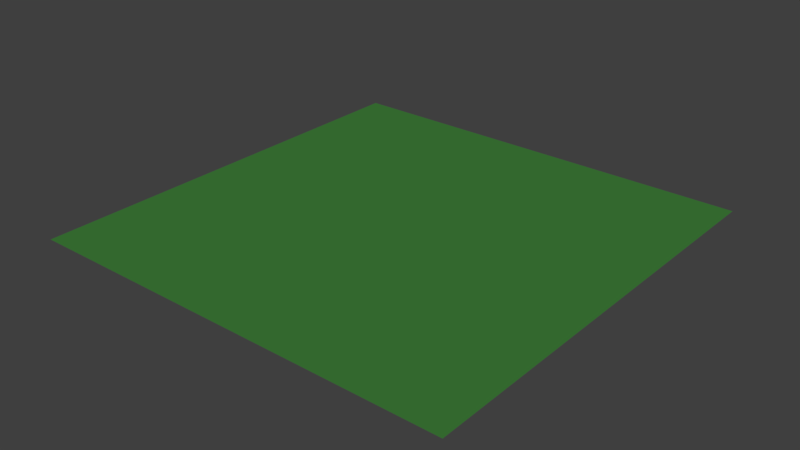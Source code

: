 # Source: 002_002.blend  (saved by Blender 2.78.4; exported with 4.5.12 LTS)
import bpy
from mathutils import Matrix  # noqa: F401  (used for matrix-valued properties, if any)

bpy.ops.wm.read_factory_settings(use_empty=True)
scene = bpy.context.scene
scene.name = 'Scene'

# ---- collections
col_collection_1 = bpy.data.collections.new('Collection 1'); scene.collection.children.link(col_collection_1)
col_rock_02 = bpy.data.collections.new('rock_02')  # instanced only; not linked into the scene
col_rock_01 = bpy.data.collections.new('rock_01')  # instanced only; not linked into the scene
col_grass_02 = bpy.data.collections.new('grass_02')  # instanced only; not linked into the scene
col_grass_01 = bpy.data.collections.new('grass_01')  # instanced only; not linked into the scene
col_tree_03 = bpy.data.collections.new('tree_03')  # instanced only; not linked into the scene
col_tree_02 = bpy.data.collections.new('tree_02')  # instanced only; not linked into the scene
col_tree_01 = bpy.data.collections.new('tree_01')  # instanced only; not linked into the scene

# ---- materials (node trees are filled in below, after node groups)
mat_ground_grass_01 = bpy.data.materials.new('ground_grass_01')
mat_ground_grass_01.alpha_threshold = 0.0
mat_ground_grass_01.use_transparent_shadow = False
mat_ground_grass_01.diffuse_color = (0.04989, 0.2128, 0.04189, 1.0)
mat_ground_grass_01.roughness = 0.5
mat_ground_grass_01.specular_intensity = 0.0

# ---- material node trees

# ---- world
world_open_world = bpy.data.worlds.new('open_world'); scene.world = world_open_world
world_open_world.cycles.sampling_method = 'MANUAL'

# ---- meshes
me_plane_001 = bpy.data.meshes.new('Plane.001')
me_plane_001.from_pydata([(-50.0, -50.0, 0.0), (50.0, -50.0, 0.0), (-50.0, 50.0, 0.0), (50.0, 50.0, 0.0), (-50.0, 40.0, 0.0), (-50.0, 30.0, 0.0), (-50.0, 20.0, 0.0), (-50.0, 10.0, 0.0), (-50.0, 0.0, 0.0), (-50.0, -10.0, 0.0), (-50.0, -20.0, 0.0), (-50.0, -30.0, 0.0), (-50.0, -40.0, 0.0), (-40.0, -50.0, 0.0), (-30.0, -50.0, 0.0), (-20.0, -50.0, 0.0), (-10.0, -50.0, 0.0), (0.0, -50.0, 0.0), (10.0, -50.0, 0.0), (20.0, -50.0, 0.0), (30.0, -50.0, 0.0), (40.0, -50.0, 0.0), (50.0, -40.0, 0.0), (50.0, -30.0, 0.0), (50.0, -20.0, 0.0), (50.0, -10.0, 0.0), (50.0, 0.0, 0.0), (50.0, 10.0, 0.0), (50.0, 20.0, 0.0), (50.0, 30.0, 0.0), (50.0, 40.0, 0.0), (40.0, 50.0, 0.0), (30.0, 50.0, 0.0), (20.0, 50.0, 0.0), (10.0, 50.0, 0.0), (0.0, 50.0, 0.0), (-10.0, 50.0, 0.0), (-20.0, 50.0, 0.0), (-30.0, 50.0, 0.0), (-40.0, 50.0, 0.0), (-40.0, -40.0, 0.0), (-40.0, -30.0, 0.0), (-40.0, -20.0, 0.0), (-40.0, -10.0, 0.0), (-40.0, 0.0, 0.0), (-40.0, 10.0, 0.0), (-40.0, 20.0, 0.0), (-40.0, 30.0, 0.0), (-40.0, 40.0, 0.0), (-30.0, -40.0, 0.0), (-30.0, -30.0, 0.0), (-30.0, -20.0, 0.0), (-30.0, -10.0, 0.0), (-30.0, 0.0, 0.0), (-30.0, 10.0, 0.0), (-30.0, 20.0, 0.0), (-30.0, 30.0, 0.0), (-30.0, 40.0, 0.0), (-20.0, -40.0, 0.0), (-20.0, -30.0, 0.0), (-20.0, -20.0, 0.0), (-20.0, -10.0, 0.0), (-20.0, 0.0, 0.0), (-20.0, 10.0, 0.0), (-20.0, 20.0, 0.0), (-20.0, 30.0, 0.0), (-20.0, 40.0, 0.0), (-10.0, -40.0, 0.0), (-10.0, -30.0, 0.0), (-10.0, -20.0, 0.0), (-10.0, -10.0, 0.0), (-10.0, 0.0, 0.0), (-10.0, 10.0, 0.0), (-10.0, 20.0, 0.0), (-10.0, 30.0, 0.0), (-10.0, 40.0, 0.0), (0.0, -40.0, 0.0), (0.0, -30.0, 0.0), (0.0, -20.0, 0.0), (0.0, -10.0, 0.0), (0.0, 0.0, 0.0), (0.0, 10.0, 0.0), (0.0, 20.0, 0.0), (0.0, 30.0, 0.0), (0.0, 40.0, 0.0), (10.0, -40.0, 0.0), (10.0, -30.0, 0.0), (10.0, -20.0, 0.0), (10.0, -10.0, 0.0), (10.0, 0.0, 0.0), (10.0, 10.0, 0.0), (10.0, 20.0, 0.0), (10.0, 30.0, 0.0), (10.0, 40.0, 0.0), (20.0, -40.0, 0.0), (20.0, -30.0, 0.0), (20.0, -20.0, 0.0), (20.0, -10.0, 0.0), (20.0, 0.0, 0.0), (20.0, 10.0, 0.0), (20.0, 20.0, 0.0), (20.0, 30.0, 0.0), (20.0, 40.0, 0.0), (30.0, -40.0, 0.0), (30.0, -30.0, 0.0), (30.0, -20.0, 0.0), (30.0, -10.0, 0.0), (30.0, 0.0, 0.0), (30.0, 10.0, 0.0), (30.0, 20.0, 0.0), (30.0, 30.0, 0.0), (30.0, 40.0, 0.0), (40.0, -40.0, 0.0), (40.0, -30.0, 0.0), (40.0, -20.0, 0.0), (40.0, -10.0, 0.0), (40.0, 0.0, 0.0), (40.0, 10.0, 0.0), (40.0, 20.0, 0.0), (40.0, 30.0, 0.0), (40.0, 40.0, 0.0)], [], [(120, 30, 3, 31), (4, 48, 39, 2), (48, 57, 38, 39), (57, 66, 37, 38), (66, 75, 36, 37), (75, 84, 35, 36), (84, 93, 34, 35), (93, 102, 33, 34), (102, 111, 32, 33), (111, 120, 31, 32), (0, 13, 40, 12), (12, 40, 41, 11), (11, 41, 42, 10), (10, 42, 43, 9), (9, 43, 44, 8), (8, 44, 45, 7), (7, 45, 46, 6), (6, 46, 47, 5), (5, 47, 48, 4), (13, 14, 49, 40), (40, 49, 50, 41), (41, 50, 51, 42), (42, 51, 52, 43), (43, 52, 53, 44), (44, 53, 54, 45), (45, 54, 55, 46), (46, 55, 56, 47), (47, 56, 57, 48), (14, 15, 58, 49), (49, 58, 59, 50), (50, 59, 60, 51), (51, 60, 61, 52), (52, 61, 62, 53), (53, 62, 63, 54), (54, 63, 64, 55), (55, 64, 65, 56), (56, 65, 66, 57), (15, 16, 67, 58), (58, 67, 68, 59), (59, 68, 69, 60), (60, 69, 70, 61), (61, 70, 71, 62), (62, 71, 72, 63), (63, 72, 73, 64), (64, 73, 74, 65), (65, 74, 75, 66), (16, 17, 76, 67), (67, 76, 77, 68), (68, 77, 78, 69), (69, 78, 79, 70), (70, 79, 80, 71), (71, 80, 81, 72), (72, 81, 82, 73), (73, 82, 83, 74), (74, 83, 84, 75), (17, 18, 85, 76), (76, 85, 86, 77), (77, 86, 87, 78), (78, 87, 88, 79), (79, 88, 89, 80), (80, 89, 90, 81), (81, 90, 91, 82), (82, 91, 92, 83), (83, 92, 93, 84), (18, 19, 94, 85), (85, 94, 95, 86), (86, 95, 96, 87), (87, 96, 97, 88), (88, 97, 98, 89), (89, 98, 99, 90), (90, 99, 100, 91), (91, 100, 101, 92), (92, 101, 102, 93), (19, 20, 103, 94), (94, 103, 104, 95), (95, 104, 105, 96), (96, 105, 106, 97), (97, 106, 107, 98), (98, 107, 108, 99), (99, 108, 109, 100), (100, 109, 110, 101), (101, 110, 111, 102), (20, 21, 112, 103), (103, 112, 113, 104), (104, 113, 114, 105), (105, 114, 115, 106), (106, 115, 116, 107), (107, 116, 117, 108), (108, 117, 118, 109), (109, 118, 119, 110), (110, 119, 120, 111), (21, 1, 22, 112), (112, 22, 23, 113), (113, 23, 24, 114), (114, 24, 25, 115), (115, 25, 26, 116), (116, 26, 27, 117), (117, 27, 28, 118), (118, 28, 29, 119), (119, 29, 30, 120)])
_ca = me_plane_001.color_attributes.new('Col', 'BYTE_COLOR', 'CORNER')
_ca.data.foreach_set('color', [0.04374, 0.2051, 0.0382, 1.0, 0.04092, 0.1981, 0.0356, 1.0, 0.04231, 0.1981, 0.0356, 1.0, 0.03955, 0.1845, 0.0356, 1.0, 0.03955, 0.1845, 0.0331, 1.0, 0.01444, 0.06663, 0.0137, 1.0, 0.04817, 0.2423, 0.04374, 1.0, 0.04971, 0.2664, 0.04519, 1.0, 0.01444, 0.06663, 0.0137, 1.0, 0.0382, 0.09531, 0.02519, 1.0, 0.04971, 0.2502, 0.04519, 1.0, 0.04817, 0.2423, 0.04374, 1.0, 0.0382, 0.09531, 0.02519, 1.0, 0.03689, 0.1195, 0.02843, 1.0, 0.04971, 0.2502, 0.04519, 1.0, 0.04971, 0.2502, 0.04519, 1.0, 0.03689, 0.1195, 0.02843, 1.0, 0.0185, 0.07227, 0.01521, 1.0, 0.04971, 0.2582, 0.04519, 1.0, 0.04971, 0.2502, 0.04519, 1.0, 0.0185, 0.07227, 0.01521, 1.0, 0.03689, 0.1195, 0.02843, 1.0, 0.04971, 0.2623, 0.04519, 1.0, 0.04971, 0.2582, 0.04519, 1.0, 0.03689, 0.1195, 0.02843, 1.0, 0.02732, 0.09531, 0.02519, 1.0, 0.04519, 0.2346, 0.04092, 1.0, 0.04971, 0.2623, 0.04519, 1.0, 0.02732, 0.09531, 0.02519, 1.0, 0.04231, 0.159, 0.0331, 1.0, 0.03955, 0.1878, 0.03434, 1.0, 0.04519, 0.2346, 0.04092, 1.0, 0.04231, 0.159, 0.0331, 1.0, 0.05127, 0.1221, 0.02956, 1.0, 0.04231, 0.1946, 0.0331, 1.0, 0.03955, 0.1878, 0.03434, 1.0, 0.05127, 0.1221, 0.02956, 1.0, 0.04374, 0.2051, 0.0382, 1.0, 0.03955, 0.1845, 0.0356, 1.0, 0.04231, 0.1946, 0.0331, 1.0, 0.04971, 0.2664, 0.04519, 1.0, 0.04971, 0.2502, 0.04374, 1.0, 0.016, 0.07619, 0.01521, 1.0, 0.0382, 0.1845, 0.0331, 1.0, 0.0382, 0.1845, 0.0331, 1.0, 0.016, 0.07619, 0.01521, 1.0, 0.03434, 0.107, 0.02843, 1.0, 0.0382, 0.1559, 0.02956, 1.0, 0.0382, 0.1559, 0.02956, 1.0, 0.03434, 0.107, 0.02843, 1.0, 0.0382, 0.1274, 0.02956, 1.0, 0.0382, 0.1559, 0.02956, 1.0, 0.0382, 0.1559, 0.02956, 1.0, 0.0382, 0.1274, 0.02956, 1.0, 0.04231, 0.15, 0.02956, 1.0, 0.04092, 0.1812, 0.03434, 1.0, 0.04092, 0.1812, 0.03434, 1.0, 0.04231, 0.15, 0.02956, 1.0, 0.05286, 0.1248, 0.02956, 1.0, 0.03955, 0.1946, 0.03434, 1.0, 0.03955, 0.1946, 0.03434, 1.0, 0.05286, 0.1248, 0.02956, 1.0, 0.03689, 0.1022, 0.02843, 1.0, 0.03689, 0.1119, 0.02843, 1.0, 0.03689, 0.1119, 0.02843, 1.0, 0.03689, 0.1022, 0.02843, 1.0, 0.04231, 0.1046, 0.02732, 1.0, 0.03689, 0.162, 0.02956, 1.0, 0.03689, 0.162, 0.02956, 1.0, 0.04231, 0.1046, 0.02732, 1.0, 0.03689, 0.1413, 0.02843, 1.0, 0.04231, 0.1878, 0.0382, 1.0, 0.04231, 0.1878, 0.0382, 1.0, 0.03689, 0.1413, 0.02843, 1.0, 0.01444, 0.06663, 0.0137, 1.0, 0.03955, 0.1845, 0.0331, 1.0, 0.04971, 0.2502, 0.04374, 1.0, 0.04519, 0.2195, 0.0382, 1.0, 0.03689, 0.1441, 0.02956, 1.0, 0.016, 0.07619, 0.01521, 1.0, 0.016, 0.07619, 0.01521, 1.0, 0.03689, 0.1441, 0.02956, 1.0, 0.03689, 0.1301, 0.02843, 1.0, 0.03434, 0.107, 0.02843, 1.0, 0.03434, 0.107, 0.02843, 1.0, 0.03689, 0.1301, 0.02843, 1.0, 0.03689, 0.09531, 0.02843, 1.0, 0.0382, 0.1274, 0.02956, 1.0, 0.0382, 0.1274, 0.02956, 1.0, 0.03689, 0.09531, 0.02843, 1.0, 0.03689, 0.1559, 0.02843, 1.0, 0.04231, 0.15, 0.02956, 1.0, 0.04231, 0.15, 0.02956, 1.0, 0.03689, 0.1559, 0.02843, 1.0, 0.05127, 0.1221, 0.02956, 1.0, 0.05286, 0.1248, 0.02956, 1.0, 0.05286, 0.1248, 0.02956, 1.0, 0.05127, 0.1221, 0.02956, 1.0, 0.03689, 0.1221, 0.02843, 1.0, 0.03689, 0.1022, 0.02843, 1.0, 0.03689, 0.1022, 0.02843, 1.0, 0.03689, 0.1221, 0.02843, 1.0, 0.016, 0.07227, 0.01444, 1.0, 0.04231, 0.1046, 0.02732, 1.0, 0.04231, 0.1046, 0.02732, 1.0, 0.016, 0.07227, 0.01444, 1.0, 0.03689, 0.09531, 0.02624, 1.0, 0.03689, 0.1413, 0.02843, 1.0, 0.03689, 0.1413, 0.02843, 1.0, 0.03689, 0.09531, 0.02624, 1.0, 0.0382, 0.09531, 0.02519, 1.0, 0.01444, 0.06663, 0.0137, 1.0, 0.04519, 0.2195, 0.0382, 1.0, 0.04374, 0.1946, 0.03689, 1.0, 0.03689, 0.1144, 0.02843, 1.0, 0.03689, 0.1441, 0.02956, 1.0, 0.03689, 0.1441, 0.02956, 1.0, 0.03689, 0.1144, 0.02843, 1.0, 0.01521, 0.06848, 0.01444, 1.0, 0.03689, 0.1301, 0.02843, 1.0, 0.03689, 0.1301, 0.02843, 1.0, 0.01521, 0.06848, 0.01444, 1.0, 0.03689, 0.1195, 0.02843, 1.0, 0.03689, 0.09531, 0.02843, 1.0, 0.03689, 0.09531, 0.02843, 1.0, 0.03689, 0.1195, 0.02843, 1.0, 0.02122, 0.1022, 0.01938, 1.0, 0.03689, 0.1559, 0.02843, 1.0, 0.03689, 0.1559, 0.02843, 1.0, 0.02122, 0.1022, 0.01938, 1.0, 0.02624, 0.09531, 0.02029, 1.0, 0.05127, 0.1221, 0.02956, 1.0, 0.05127, 0.1221, 0.02956, 1.0, 0.02624, 0.09531, 0.02029, 1.0, 0.0382, 0.1144, 0.02843, 1.0, 0.03689, 0.1221, 0.02843, 1.0, 0.03689, 0.1221, 0.02843, 1.0, 0.0382, 0.1144, 0.02843, 1.0, 0.04519, 0.1095, 0.02843, 1.0, 0.016, 0.07227, 0.01444, 1.0, 0.016, 0.07227, 0.01444, 1.0, 0.04519, 0.1095, 0.02843, 1.0, 0.03689, 0.147, 0.02843, 1.0, 0.03689, 0.09531, 0.02624, 1.0, 0.03689, 0.09531, 0.02624, 1.0, 0.03689, 0.147, 0.02843, 1.0, 0.03689, 0.1195, 0.02843, 1.0, 0.0382, 0.09531, 0.02519, 1.0, 0.04374, 0.1946, 0.03689, 1.0, 0.04231, 0.1878, 0.0356, 1.0, 0.03689, 0.09531, 0.02624, 1.0, 0.03689, 0.1144, 0.02843, 1.0, 0.03689, 0.1144, 0.02843, 1.0, 0.03689, 0.09531, 0.02624, 1.0, 0.0382, 0.1529, 0.02956, 1.0, 0.01521, 0.06848, 0.01444, 1.0, 0.01521, 0.06848, 0.01444, 1.0, 0.0382, 0.1529, 0.02956, 1.0, 0.0382, 0.09759, 0.02843, 1.0, 0.03689, 0.1195, 0.02843, 1.0, 0.03689, 0.1195, 0.02843, 1.0, 0.0382, 0.09759, 0.02843, 1.0, 0.0382, 0.09531, 0.02519, 1.0, 0.02122, 0.1022, 0.01938, 1.0, 0.02122, 0.1022, 0.01938, 1.0, 0.0382, 0.09531, 0.02519, 1.0, 0.03689, 0.09531, 0.02843, 1.0, 0.02624, 0.09531, 0.02029, 1.0, 0.02624, 0.09531, 0.02029, 1.0, 0.03689, 0.09531, 0.02843, 1.0, 0.03689, 0.1046, 0.02843, 1.0, 0.0382, 0.1144, 0.02843, 1.0, 0.0382, 0.1144, 0.02843, 1.0, 0.03689, 0.1046, 0.02843, 1.0, 0.04519, 0.1046, 0.02624, 1.0, 0.04519, 0.1095, 0.02843, 1.0, 0.04519, 0.1095, 0.02843, 1.0, 0.04519, 0.1046, 0.02624, 1.0, 0.03689, 0.09531, 0.02416, 1.0, 0.03689, 0.147, 0.02843, 1.0, 0.03689, 0.147, 0.02843, 1.0, 0.03689, 0.09531, 0.02416, 1.0, 0.0185, 0.07227, 0.01521, 1.0, 0.03689, 0.1195, 0.02843, 1.0, 0.04231, 0.1878, 0.0356, 1.0, 0.04817, 0.2086, 0.03955, 1.0, 0.03689, 0.0999, 0.02843, 1.0, 0.03689, 0.09531, 0.02624, 1.0, 0.03689, 0.09531, 0.02624, 1.0, 0.03689, 0.0999, 0.02843, 1.0, 0.01681, 0.08022, 0.016, 1.0, 0.0382, 0.1529, 0.02956, 1.0, 0.0382, 0.1529, 0.02956, 1.0, 0.01681, 0.08022, 0.016, 1.0, 0.03689, 0.09531, 0.02843, 1.0, 0.0382, 0.09759, 0.02843, 1.0, 0.0382, 0.09759, 0.02843, 1.0, 0.03689, 0.09531, 0.02843, 1.0, 0.0382, 0.09759, 0.02843, 1.0, 0.0382, 0.09531, 0.02519, 1.0, 0.0382, 0.09531, 0.02519, 1.0, 0.0382, 0.09759, 0.02843, 1.0, 0.0382, 0.1095, 0.02956, 1.0, 0.03689, 0.09531, 0.02843, 1.0, 0.03689, 0.09531, 0.02843, 1.0, 0.0382, 0.1095, 0.02956, 1.0, 0.03689, 0.08228, 0.02029, 1.0, 0.03689, 0.1046, 0.02843, 1.0, 0.03689, 0.1046, 0.02843, 1.0, 0.03689, 0.08228, 0.02029, 1.0, 0.0356, 0.1384, 0.0319, 1.0, 0.04519, 0.1046, 0.02624, 1.0, 0.04519, 0.1046, 0.02624, 1.0, 0.0356, 0.1384, 0.0319, 1.0, 0.03689, 0.1441, 0.02843, 1.0, 0.03689, 0.09531, 0.02416, 1.0, 0.03689, 0.09531, 0.02416, 1.0, 0.03689, 0.1441, 0.02843, 1.0, 0.03689, 0.1195, 0.02843, 1.0, 0.0185, 0.07227, 0.01521, 1.0, 0.04817, 0.2086, 0.03955, 1.0, 0.04667, 0.2307, 0.03955, 1.0, 0.03689, 0.107, 0.02843, 1.0, 0.03689, 0.0999, 0.02843, 1.0, 0.03689, 0.0999, 0.02843, 1.0, 0.03689, 0.107, 0.02843, 1.0, 0.0382, 0.09759, 0.02416, 1.0, 0.01681, 0.08022, 0.016, 1.0, 0.01681, 0.08022, 0.016, 1.0, 0.0382, 0.09759, 0.02416, 1.0, 0.0382, 0.1248, 0.02843, 1.0, 0.03689, 0.09531, 0.02843, 1.0, 0.03689, 0.09531, 0.02843, 1.0, 0.0382, 0.1248, 0.02843, 1.0, 0.0382, 0.0999, 0.02843, 1.0, 0.0382, 0.09759, 0.02843, 1.0, 0.0382, 0.09759, 0.02843, 1.0, 0.0382, 0.0999, 0.02843, 1.0, 0.01521, 0.06848, 0.01444, 1.0, 0.0382, 0.1095, 0.02956, 1.0, 0.0382, 0.1095, 0.02956, 1.0, 0.01521, 0.06848, 0.01444, 1.0, 0.0382, 0.09759, 0.02843, 1.0, 0.03689, 0.08228, 0.02029, 1.0, 0.03689, 0.08228, 0.02029, 1.0, 0.0382, 0.09759, 0.02843, 1.0, 0.04817, 0.09084, 0.02416, 1.0, 0.0356, 0.1384, 0.0319, 1.0, 0.0356, 0.1384, 0.0319, 1.0, 0.04817, 0.09084, 0.02416, 1.0, 0.01764, 0.08228, 0.016, 1.0, 0.03689, 0.1441, 0.02843, 1.0, 0.03689, 0.1441, 0.02843, 1.0, 0.01764, 0.08228, 0.016, 1.0, 0.02732, 0.09531, 0.02519, 1.0, 0.03689, 0.1195, 0.02843, 1.0, 0.04667, 0.2307, 0.03955, 1.0, 0.04667, 0.2307, 0.03955, 1.0, 0.03689, 0.107, 0.02843, 1.0, 0.03689, 0.107, 0.02843, 1.0, 0.03689, 0.107, 0.02843, 1.0, 0.03689, 0.107, 0.02843, 1.0, 0.04817, 0.1119, 0.02843, 1.0, 0.0382, 0.09759, 0.02416, 1.0, 0.0382, 0.09759, 0.02416, 1.0, 0.04817, 0.1119, 0.02843, 1.0, 0.0382, 0.1046, 0.02843, 1.0, 0.0382, 0.1248, 0.02843, 1.0, 0.0382, 0.1248, 0.02843, 1.0, 0.0382, 0.1046, 0.02843, 1.0, 0.03955, 0.0999, 0.02956, 1.0, 0.0382, 0.0999, 0.02843, 1.0, 0.0382, 0.0999, 0.02843, 1.0, 0.03955, 0.0999, 0.02956, 1.0, 0.04374, 0.1356, 0.0331, 1.0, 0.01521, 0.06848, 0.01444, 1.0, 0.01521, 0.06848, 0.01444, 1.0, 0.04374, 0.1356, 0.0331, 1.0, 0.03689, 0.09531, 0.02732, 1.0, 0.0382, 0.09759, 0.02843, 1.0, 0.0382, 0.09759, 0.02843, 1.0, 0.03689, 0.09531, 0.02732, 1.0, 0.04374, 0.1301, 0.02956, 1.0, 0.04817, 0.09084, 0.02416, 1.0, 0.04817, 0.09084, 0.02416, 1.0, 0.04374, 0.1301, 0.02956, 1.0, 0.0382, 0.1384, 0.02956, 1.0, 0.01764, 0.08228, 0.016, 1.0, 0.01764, 0.08228, 0.016, 1.0, 0.0382, 0.1384, 0.02956, 1.0, 0.04231, 0.159, 0.0331, 1.0, 0.02732, 0.09531, 0.02519, 1.0, 0.04667, 0.2307, 0.03955, 1.0, 0.04667, 0.2307, 0.03955, 1.0, 0.01444, 0.06663, 0.0137, 1.0, 0.03689, 0.107, 0.02843, 1.0, 0.03689, 0.107, 0.02843, 1.0, 0.01444, 0.06663, 0.0137, 1.0, 0.05127, 0.1714, 0.0331, 1.0, 0.04817, 0.1119, 0.02843, 1.0, 0.04817, 0.1119, 0.02843, 1.0, 0.05127, 0.1714, 0.0331, 1.0, 0.02217, 0.09531, 0.01938, 1.0, 0.0382, 0.1046, 0.02843, 1.0, 0.0382, 0.1046, 0.02843, 1.0, 0.02217, 0.09531, 0.01938, 1.0, 0.0382, 0.1384, 0.02956, 1.0, 0.03955, 0.0999, 0.02956, 1.0, 0.03955, 0.0999, 0.02956, 1.0, 0.0382, 0.1384, 0.02956, 1.0, 0.04231, 0.1046, 0.02624, 1.0, 0.04374, 0.1356, 0.0331, 1.0, 0.04374, 0.1356, 0.0331, 1.0, 0.04231, 0.1046, 0.02624, 1.0, 0.0382, 0.117, 0.02956, 1.0, 0.03689, 0.09531, 0.02732, 1.0, 0.03689, 0.09531, 0.02732, 1.0, 0.0382, 0.117, 0.02956, 1.0, 0.04374, 0.1356, 0.03071, 1.0, 0.04374, 0.1301, 0.02956, 1.0, 0.04374, 0.1301, 0.02956, 1.0, 0.04374, 0.1356, 0.03071, 1.0, 0.03955, 0.1221, 0.03071, 1.0, 0.0382, 0.1384, 0.02956, 1.0, 0.0382, 0.1384, 0.02956, 1.0, 0.03955, 0.1221, 0.03071, 1.0, 0.05127, 0.1221, 0.02956, 1.0, 0.04231, 0.159, 0.0331, 1.0, 0.04667, 0.2307, 0.03955, 1.0, 0.04817, 0.227, 0.04092, 1.0, 0.0382, 0.1356, 0.02956, 1.0, 0.01444, 0.06663, 0.0137, 1.0, 0.01444, 0.06663, 0.0137, 1.0, 0.0382, 0.1356, 0.02956, 1.0, 0.05448, 0.15, 0.0319, 1.0, 0.05127, 0.1714, 0.0331, 1.0, 0.05127, 0.1714, 0.0331, 1.0, 0.05448, 0.15, 0.0319, 1.0, 0.02416, 0.09531, 0.02122, 1.0, 0.02217, 0.09531, 0.01938, 1.0, 0.02217, 0.09531, 0.01938, 1.0, 0.02416, 0.09531, 0.02122, 1.0, 0.0382, 0.1384, 0.02956, 1.0, 0.0382, 0.1384, 0.02956, 1.0, 0.0382, 0.1384, 0.02956, 1.0, 0.0382, 0.1384, 0.02956, 1.0, 0.04374, 0.107, 0.02956, 1.0, 0.04231, 0.1046, 0.02624, 1.0, 0.04231, 0.1046, 0.02624, 1.0, 0.04374, 0.107, 0.02956, 1.0, 0.03955, 0.1651, 0.0331, 1.0, 0.0382, 0.117, 0.02956, 1.0, 0.0382, 0.117, 0.02956, 1.0, 0.03955, 0.1651, 0.0331, 1.0, 0.02732, 0.1221, 0.02624, 1.0, 0.04374, 0.1356, 0.03071, 1.0, 0.04374, 0.1356, 0.03071, 1.0, 0.02732, 0.1221, 0.02624, 1.0, 0.02122, 0.09531, 0.02029, 1.0, 0.03955, 0.1221, 0.03071, 1.0, 0.03955, 0.1221, 0.03071, 1.0, 0.02122, 0.09531, 0.02029, 1.0, 0.04374, 0.2051, 0.0382, 1.0, 0.05127, 0.1221, 0.02956, 1.0, 0.04817, 0.227, 0.04092, 1.0, 0.04817, 0.2195, 0.04092, 1.0, 0.0382, 0.1441, 0.02956, 1.0, 0.0382, 0.1356, 0.02956, 1.0, 0.0382, 0.1356, 0.02956, 1.0, 0.0382, 0.1441, 0.02956, 1.0, 0.04971, 0.2664, 0.04519, 1.0, 0.05448, 0.15, 0.0319, 1.0, 0.05448, 0.15, 0.0319, 1.0, 0.04971, 0.2664, 0.04519, 1.0, 0.04817, 0.2462, 0.04374, 1.0, 0.02416, 0.09531, 0.02122, 1.0, 0.02416, 0.09531, 0.02122, 1.0, 0.04817, 0.2462, 0.04374, 1.0, 0.03689, 0.1441, 0.02956, 1.0, 0.0382, 0.1384, 0.02956, 1.0, 0.0382, 0.1384, 0.02956, 1.0, 0.03689, 0.1441, 0.02956, 1.0, 0.04231, 0.162, 0.0331, 1.0, 0.04374, 0.107, 0.02956, 1.0, 0.04374, 0.107, 0.02956, 1.0, 0.04231, 0.162, 0.0331, 1.0, 0.04092, 0.1946, 0.0356, 1.0, 0.03955, 0.1651, 0.0331, 1.0, 0.03955, 0.1651, 0.0331, 1.0, 0.04092, 0.1946, 0.0356, 1.0, 0.04519, 0.2384, 0.04092, 1.0, 0.02732, 0.1221, 0.02624, 1.0, 0.02732, 0.1221, 0.02624, 1.0, 0.04519, 0.2384, 0.04092, 1.0, 0.0382, 0.1714, 0.03071, 1.0, 0.02122, 0.09531, 0.02029, 1.0, 0.02122, 0.09531, 0.02029, 1.0, 0.0382, 0.1714, 0.03071, 1.0, 0.04092, 0.1981, 0.0356, 1.0, 0.04374, 0.2051, 0.0382, 1.0])
me_plane_001.materials.append(mat_ground_grass_01)
me_plane_001.use_remesh_preserve_volume = False
me_plane_001.use_remesh_preserve_attributes = False
me_plane_001.use_mirror_vertex_groups = False
me_plane_001.update()

# ---- objects
ob_ground_2_2 = bpy.data.objects.new('ground_2_2', me_plane_001)
ob_rock_02 = bpy.data.objects.new('rock_02', None)
ob_rock_02_006 = bpy.data.objects.new('rock_02.006', None)
ob_rock_02_005 = bpy.data.objects.new('rock_02.005', None)
ob_rock_02_004 = bpy.data.objects.new('rock_02.004', None)
ob_rock_02_003 = bpy.data.objects.new('rock_02.003', None)
ob_rock_02_002 = bpy.data.objects.new('rock_02.002', None)
ob_rock_02_001 = bpy.data.objects.new('rock_02.001', None)
ob_rock_01 = bpy.data.objects.new('rock_01', None)
ob_rock_01_007 = bpy.data.objects.new('rock_01.007', None)
ob_rock_01_006 = bpy.data.objects.new('rock_01.006', None)
ob_rock_01_005 = bpy.data.objects.new('rock_01.005', None)
ob_rock_01_004 = bpy.data.objects.new('rock_01.004', None)
ob_rock_01_003 = bpy.data.objects.new('rock_01.003', None)
ob_rock_01_002 = bpy.data.objects.new('rock_01.002', None)
ob_rock_01_001 = bpy.data.objects.new('rock_01.001', None)
ob_grass_02 = bpy.data.objects.new('grass_02', None)
ob_grass_02_030 = bpy.data.objects.new('grass_02.030', None)
ob_grass_02_029 = bpy.data.objects.new('grass_02.029', None)
ob_grass_02_028 = bpy.data.objects.new('grass_02.028', None)
ob_grass_02_027 = bpy.data.objects.new('grass_02.027', None)
ob_grass_02_026 = bpy.data.objects.new('grass_02.026', None)
ob_grass_02_025 = bpy.data.objects.new('grass_02.025', None)
ob_grass_02_024 = bpy.data.objects.new('grass_02.024', None)
ob_grass_02_023 = bpy.data.objects.new('grass_02.023', None)
ob_grass_02_022 = bpy.data.objects.new('grass_02.022', None)
ob_grass_02_021 = bpy.data.objects.new('grass_02.021', None)
ob_grass_02_020 = bpy.data.objects.new('grass_02.020', None)
ob_grass_02_019 = bpy.data.objects.new('grass_02.019', None)
ob_grass_02_018 = bpy.data.objects.new('grass_02.018', None)
ob_grass_02_017 = bpy.data.objects.new('grass_02.017', None)
ob_grass_02_016 = bpy.data.objects.new('grass_02.016', None)
ob_grass_02_015 = bpy.data.objects.new('grass_02.015', None)
ob_grass_02_014 = bpy.data.objects.new('grass_02.014', None)
ob_grass_02_013 = bpy.data.objects.new('grass_02.013', None)
ob_grass_02_012 = bpy.data.objects.new('grass_02.012', None)
ob_grass_02_011 = bpy.data.objects.new('grass_02.011', None)
ob_grass_02_010 = bpy.data.objects.new('grass_02.010', None)
ob_grass_02_009 = bpy.data.objects.new('grass_02.009', None)
ob_grass_02_008 = bpy.data.objects.new('grass_02.008', None)
ob_grass_02_007 = bpy.data.objects.new('grass_02.007', None)
ob_grass_02_006 = bpy.data.objects.new('grass_02.006', None)
ob_grass_02_005 = bpy.data.objects.new('grass_02.005', None)
ob_grass_02_004 = bpy.data.objects.new('grass_02.004', None)
ob_grass_02_003 = bpy.data.objects.new('grass_02.003', None)
ob_grass_02_002 = bpy.data.objects.new('grass_02.002', None)
ob_grass_02_001 = bpy.data.objects.new('grass_02.001', None)
ob_grass_01 = bpy.data.objects.new('grass_01', None)
ob_grass_01_023 = bpy.data.objects.new('grass_01.023', None)
ob_grass_01_022 = bpy.data.objects.new('grass_01.022', None)
ob_grass_01_021 = bpy.data.objects.new('grass_01.021', None)
ob_grass_01_020 = bpy.data.objects.new('grass_01.020', None)
ob_grass_01_019 = bpy.data.objects.new('grass_01.019', None)
ob_grass_01_018 = bpy.data.objects.new('grass_01.018', None)
ob_grass_01_017 = bpy.data.objects.new('grass_01.017', None)
ob_grass_01_016 = bpy.data.objects.new('grass_01.016', None)
ob_grass_01_015 = bpy.data.objects.new('grass_01.015', None)
ob_grass_01_014 = bpy.data.objects.new('grass_01.014', None)
ob_grass_01_013 = bpy.data.objects.new('grass_01.013', None)
ob_grass_01_012 = bpy.data.objects.new('grass_01.012', None)
ob_grass_01_011 = bpy.data.objects.new('grass_01.011', None)
ob_grass_01_010 = bpy.data.objects.new('grass_01.010', None)
ob_grass_01_009 = bpy.data.objects.new('grass_01.009', None)
ob_grass_01_008 = bpy.data.objects.new('grass_01.008', None)
ob_grass_01_007 = bpy.data.objects.new('grass_01.007', None)
ob_grass_01_006 = bpy.data.objects.new('grass_01.006', None)
ob_grass_01_005 = bpy.data.objects.new('grass_01.005', None)
ob_grass_01_004 = bpy.data.objects.new('grass_01.004', None)
ob_grass_01_003 = bpy.data.objects.new('grass_01.003', None)
ob_grass_01_002 = bpy.data.objects.new('grass_01.002', None)
ob_grass_01_001 = bpy.data.objects.new('grass_01.001', None)
ob_tree_03 = bpy.data.objects.new('tree_03', None)
ob_tree_03_019 = bpy.data.objects.new('tree_03.019', None)
ob_tree_03_018 = bpy.data.objects.new('tree_03.018', None)
ob_tree_03_017 = bpy.data.objects.new('tree_03.017', None)
ob_tree_03_016 = bpy.data.objects.new('tree_03.016', None)
ob_tree_03_015 = bpy.data.objects.new('tree_03.015', None)
ob_tree_03_014 = bpy.data.objects.new('tree_03.014', None)
ob_tree_03_013 = bpy.data.objects.new('tree_03.013', None)
ob_tree_03_012 = bpy.data.objects.new('tree_03.012', None)
ob_tree_03_011 = bpy.data.objects.new('tree_03.011', None)
ob_tree_03_010 = bpy.data.objects.new('tree_03.010', None)
ob_tree_03_009 = bpy.data.objects.new('tree_03.009', None)
ob_tree_03_008 = bpy.data.objects.new('tree_03.008', None)
ob_tree_03_007 = bpy.data.objects.new('tree_03.007', None)
ob_tree_03_006 = bpy.data.objects.new('tree_03.006', None)
ob_tree_03_005 = bpy.data.objects.new('tree_03.005', None)
ob_tree_03_004 = bpy.data.objects.new('tree_03.004', None)
ob_tree_03_003 = bpy.data.objects.new('tree_03.003', None)
ob_tree_03_002 = bpy.data.objects.new('tree_03.002', None)
ob_tree_03_001 = bpy.data.objects.new('tree_03.001', None)
ob_tree_02 = bpy.data.objects.new('tree_02', None)
ob_tree_02_018 = bpy.data.objects.new('tree_02.018', None)
ob_tree_02_017 = bpy.data.objects.new('tree_02.017', None)
ob_tree_02_016 = bpy.data.objects.new('tree_02.016', None)
ob_tree_02_015 = bpy.data.objects.new('tree_02.015', None)
ob_tree_02_014 = bpy.data.objects.new('tree_02.014', None)
ob_tree_02_013 = bpy.data.objects.new('tree_02.013', None)
ob_tree_02_012 = bpy.data.objects.new('tree_02.012', None)
ob_tree_02_011 = bpy.data.objects.new('tree_02.011', None)
ob_tree_02_010 = bpy.data.objects.new('tree_02.010', None)
ob_tree_02_009 = bpy.data.objects.new('tree_02.009', None)
ob_tree_02_008 = bpy.data.objects.new('tree_02.008', None)
ob_tree_02_007 = bpy.data.objects.new('tree_02.007', None)
ob_tree_02_006 = bpy.data.objects.new('tree_02.006', None)
ob_tree_02_005 = bpy.data.objects.new('tree_02.005', None)
ob_tree_02_004 = bpy.data.objects.new('tree_02.004', None)
ob_tree_02_003 = bpy.data.objects.new('tree_02.003', None)
ob_tree_02_002 = bpy.data.objects.new('tree_02.002', None)
ob_tree_02_001 = bpy.data.objects.new('tree_02.001', None)
ob_tree_01 = bpy.data.objects.new('tree_01', None)
ob_tree_01_012 = bpy.data.objects.new('tree_01.012', None)
ob_tree_01_011 = bpy.data.objects.new('tree_01.011', None)
ob_tree_01_010 = bpy.data.objects.new('tree_01.010', None)
ob_tree_01_009 = bpy.data.objects.new('tree_01.009', None)
ob_tree_01_008 = bpy.data.objects.new('tree_01.008', None)
ob_tree_01_007 = bpy.data.objects.new('tree_01.007', None)
ob_tree_01_006 = bpy.data.objects.new('tree_01.006', None)
ob_tree_01_005 = bpy.data.objects.new('tree_01.005', None)
ob_tree_01_004 = bpy.data.objects.new('tree_01.004', None)
ob_tree_01_003 = bpy.data.objects.new('tree_01.003', None)
ob_tree_01_002 = bpy.data.objects.new('tree_01.002', None)
ob_tree_01_001 = bpy.data.objects.new('tree_01.001', None)

# ---- transforms, parenting, visibility, modifiers, constraints
ob_ground_2_2.location = (150.0, 150.0, 0.0)
ob_ground_2_2.lineart.crease_threshold = 0.0
ob_rock_02.parent = ob_ground_2_2
ob_rock_02.matrix_parent_inverse = Matrix(((1.0, 0.0, 0.0, 50.0), (0.0, 1.0, 0.0, -50.0), (0.0, 0.0, 1.0, 0.0), (0.0, 0.0, 0.0, 1.0)))
ob_rock_02.location = (-3.98, 90.1, 9.326e-09)
ob_rock_02.empty_image_offset = (0.0, 0.0)
ob_rock_02.show_instancer_for_render = False
ob_rock_02.instance_type = 'COLLECTION'
ob_rock_02.lineart.crease_threshold = 0.0
ob_rock_02_006.parent = ob_rock_02
ob_rock_02_006.matrix_parent_inverse = Matrix(((1.0, 0.0, 0.0, 3.98), (0.0, 1.0, 0.0, -90.1), (0.0, 0.0, 1.0, -9.326e-09), (0.0, 0.0, 0.0, 1.0)))
ob_rock_02_006.location = (-73.04, 62.02, -4.895e-07)
ob_rock_02_006.empty_image_offset = (0.0, 0.0)
ob_rock_02_006.show_instancer_for_render = False
ob_rock_02_006.instance_type = 'COLLECTION'
ob_rock_02_006.lineart.crease_threshold = 0.0
ob_rock_02_005.parent = ob_rock_02
ob_rock_02_005.matrix_parent_inverse = Matrix(((1.0, 0.0, 0.0, 3.98), (0.0, 1.0, 0.0, -90.1), (0.0, 0.0, 1.0, -9.326e-09), (0.0, 0.0, 0.0, 1.0)))
ob_rock_02_005.location = (-13.74, 14.28, -1.338e-06)
ob_rock_02_005.empty_image_offset = (0.0, 0.0)
ob_rock_02_005.show_instancer_for_render = False
ob_rock_02_005.instance_type = 'COLLECTION'
ob_rock_02_005.lineart.crease_threshold = 0.0
ob_rock_02_004.parent = ob_rock_02
ob_rock_02_004.matrix_parent_inverse = Matrix(((1.0, 0.0, 0.0, 3.98), (0.0, 1.0, 0.0, -90.1), (0.0, 0.0, 1.0, -9.326e-09), (0.0, 0.0, 0.0, 1.0)))
ob_rock_02_004.location = (-50.22, 9.175, -1.429e-06)
ob_rock_02_004.empty_image_offset = (0.0, 0.0)
ob_rock_02_004.show_instancer_for_render = False
ob_rock_02_004.instance_type = 'COLLECTION'
ob_rock_02_004.lineart.crease_threshold = 0.0
ob_rock_02_003.parent = ob_rock_02
ob_rock_02_003.matrix_parent_inverse = Matrix(((1.0, 0.0, 0.0, 3.98), (0.0, 1.0, 0.0, -90.1), (0.0, 0.0, 1.0, -9.326e-09), (0.0, 0.0, 0.0, 1.0)))
ob_rock_02_003.location = (-87.75, 20.28, -1.231e-06)
ob_rock_02_003.empty_image_offset = (0.0, 0.0)
ob_rock_02_003.show_instancer_for_render = False
ob_rock_02_003.instance_type = 'COLLECTION'
ob_rock_02_003.lineart.crease_threshold = 0.0
ob_rock_02_002.parent = ob_rock_02
ob_rock_02_002.matrix_parent_inverse = Matrix(((1.0, 0.0, 0.0, 3.98), (0.0, 1.0, 0.0, -90.1), (0.0, 0.0, 1.0, -9.326e-09), (0.0, 0.0, 0.0, 1.0)))
ob_rock_02_002.location = (-27.85, 52.11, -6.656e-07)
ob_rock_02_002.empty_image_offset = (0.0, 0.0)
ob_rock_02_002.show_instancer_for_render = False
ob_rock_02_002.instance_type = 'COLLECTION'
ob_rock_02_002.lineart.crease_threshold = 0.0
ob_rock_02_001.parent = ob_rock_02
ob_rock_02_001.matrix_parent_inverse = Matrix(((1.0, 0.0, 0.0, 3.98), (0.0, 1.0, 0.0, -90.1), (0.0, 0.0, 1.0, -9.326e-09), (0.0, 0.0, 0.0, 1.0)))
ob_rock_02_001.location = (-43.77, 83.79, -1.027e-07)
ob_rock_02_001.empty_image_offset = (0.0, 0.0)
ob_rock_02_001.show_instancer_for_render = False
ob_rock_02_001.instance_type = 'COLLECTION'
ob_rock_02_001.lineart.crease_threshold = 0.0
ob_rock_01.parent = ob_ground_2_2
ob_rock_01.matrix_parent_inverse = Matrix(((1.0, 0.0, 0.0, 50.0), (0.0, 1.0, 0.0, -50.0), (0.0, 0.0, 1.0, 0.0), (0.0, 0.0, 0.0, 1.0)))
ob_rock_01.location = (-95.26, 88.25, 1.471e-07)
ob_rock_01.empty_image_offset = (0.0, 0.0)
ob_rock_01.show_instancer_for_render = False
ob_rock_01.instance_type = 'COLLECTION'
ob_rock_01.lineart.crease_threshold = 0.0
ob_rock_01_007.parent = ob_rock_01
ob_rock_01_007.matrix_parent_inverse = Matrix(((1.0, 0.0, 0.0, 95.26), (0.0, 1.0, 0.0, -88.25), (0.0, 0.0, 1.0, -1.471e-07), (0.0, 0.0, 0.0, 1.0)))
ob_rock_01_007.location = (-11.19, 76.69, 1.956e-06)
ob_rock_01_007.empty_image_offset = (0.0, 0.0)
ob_rock_01_007.show_instancer_for_render = False
ob_rock_01_007.instance_type = 'COLLECTION'
ob_rock_01_007.lineart.crease_threshold = 0.0
ob_rock_01_006.parent = ob_rock_01
ob_rock_01_006.matrix_parent_inverse = Matrix(((1.0, 0.0, 0.0, 95.26), (0.0, 1.0, 0.0, -88.25), (0.0, 0.0, 1.0, -1.471e-07), (0.0, 0.0, 0.0, 1.0)))
ob_rock_01_006.location = (-11.49, 53.27, 1.54e-06)
ob_rock_01_006.empty_image_offset = (0.0, 0.0)
ob_rock_01_006.show_instancer_for_render = False
ob_rock_01_006.instance_type = 'COLLECTION'
ob_rock_01_006.lineart.crease_threshold = 0.0
ob_rock_01_005.parent = ob_rock_01
ob_rock_01_005.matrix_parent_inverse = Matrix(((1.0, 0.0, 0.0, 95.26), (0.0, 1.0, 0.0, -88.25), (0.0, 0.0, 1.0, -1.471e-07), (0.0, 0.0, 0.0, 1.0)))
ob_rock_01_005.location = (-30.7, 24.9, 1.54e-06)
ob_rock_01_005.empty_image_offset = (0.0, 0.0)
ob_rock_01_005.show_instancer_for_render = False
ob_rock_01_005.instance_type = 'COLLECTION'
ob_rock_01_005.lineart.crease_threshold = 0.0
ob_rock_01_004.parent = ob_rock_01
ob_rock_01_004.matrix_parent_inverse = Matrix(((1.0, 0.0, 0.0, 95.26), (0.0, 1.0, 0.0, -88.25), (0.0, 0.0, 1.0, -1.471e-07), (0.0, 0.0, 0.0, 1.0)))
ob_rock_01_004.location = (-79.65, 9.885, 1.54e-06)
ob_rock_01_004.empty_image_offset = (0.0, 0.0)
ob_rock_01_004.show_instancer_for_render = False
ob_rock_01_004.instance_type = 'COLLECTION'
ob_rock_01_004.lineart.crease_threshold = 0.0
ob_rock_01_003.parent = ob_rock_01
ob_rock_01_003.matrix_parent_inverse = Matrix(((1.0, 0.0, 0.0, 95.26), (0.0, 1.0, 0.0, -88.25), (0.0, 0.0, 1.0, -1.471e-07), (0.0, 0.0, 0.0, 1.0)))
ob_rock_01_003.location = (-81.0, 44.57, 9.234e-07)
ob_rock_01_003.empty_image_offset = (0.0, 0.0)
ob_rock_01_003.show_instancer_for_render = False
ob_rock_01_003.instance_type = 'COLLECTION'
ob_rock_01_003.lineart.crease_threshold = 0.0
ob_rock_01_002.parent = ob_rock_01
ob_rock_01_002.matrix_parent_inverse = Matrix(((1.0, 0.0, 0.0, 95.26), (0.0, 1.0, 0.0, -88.25), (0.0, 0.0, 1.0, -1.471e-07), (0.0, 0.0, 0.0, 1.0)))
ob_rock_01_002.location = (-35.06, 55.38, 7.313e-07)
ob_rock_01_002.empty_image_offset = (0.0, 0.0)
ob_rock_01_002.show_instancer_for_render = False
ob_rock_01_002.instance_type = 'COLLECTION'
ob_rock_01_002.lineart.crease_threshold = 0.0
ob_rock_01_001.parent = ob_rock_01
ob_rock_01_001.matrix_parent_inverse = Matrix(((1.0, 0.0, 0.0, 95.26), (0.0, 1.0, 0.0, -88.25), (0.0, 0.0, 1.0, -1.471e-07), (0.0, 0.0, 0.0, 1.0)))
ob_rock_01_001.location = (-72.74, 73.84, 4.032e-07)
ob_rock_01_001.empty_image_offset = (0.0, 0.0)
ob_rock_01_001.show_instancer_for_render = False
ob_rock_01_001.instance_type = 'COLLECTION'
ob_rock_01_001.lineart.crease_threshold = 0.0
ob_grass_02.parent = ob_ground_2_2
ob_grass_02.matrix_parent_inverse = Matrix(((1.0, 0.0, 0.0, 50.0), (0.0, 1.0, 0.0, -50.0), (0.0, 0.0, 1.0, 0.0), (0.0, 0.0, 0.0, 1.0)))
ob_grass_02.location = (-8.564, 96.72, 5.437e-08)
ob_grass_02.empty_image_offset = (0.0, 0.0)
ob_grass_02.show_instancer_for_render = False
ob_grass_02.instance_type = 'COLLECTION'
ob_grass_02.lineart.crease_threshold = 0.0
ob_grass_02_030.parent = ob_grass_02
ob_grass_02_030.matrix_parent_inverse = Matrix(((1.0, 0.0, 0.0, 8.564), (0.0, 1.0, 0.0, -96.72), (0.0, 0.0, 1.0, -5.437e-08), (0.0, 0.0, 0.0, 1.0)))
ob_grass_02_030.location = (-87.98, 62.04, 5.437e-08)
ob_grass_02_030.empty_image_offset = (0.0, 0.0)
ob_grass_02_030.show_instancer_for_render = False
ob_grass_02_030.instance_type = 'COLLECTION'
ob_grass_02_030.lineart.crease_threshold = 0.0
ob_grass_02_029.parent = ob_grass_02
ob_grass_02_029.matrix_parent_inverse = Matrix(((1.0, 0.0, 0.0, 8.564), (0.0, 1.0, 0.0, -96.72), (0.0, 0.0, 1.0, -5.437e-08), (0.0, 0.0, 0.0, 1.0)))
ob_grass_02_029.location = (-59.31, 76.45, 5.437e-08)
ob_grass_02_029.empty_image_offset = (0.0, 0.0)
ob_grass_02_029.show_instancer_for_render = False
ob_grass_02_029.instance_type = 'COLLECTION'
ob_grass_02_029.lineart.crease_threshold = 0.0
ob_grass_02_028.parent = ob_grass_02
ob_grass_02_028.matrix_parent_inverse = Matrix(((1.0, 0.0, 0.0, 8.564), (0.0, 1.0, 0.0, -96.72), (0.0, 0.0, 1.0, -5.437e-08), (0.0, 0.0, 0.0, 1.0)))
ob_grass_02_028.location = (-15.77, 58.59, 5.437e-08)
ob_grass_02_028.empty_image_offset = (0.0, 0.0)
ob_grass_02_028.show_instancer_for_render = False
ob_grass_02_028.instance_type = 'COLLECTION'
ob_grass_02_028.lineart.crease_threshold = 0.0
ob_grass_02_027.parent = ob_grass_02
ob_grass_02_027.matrix_parent_inverse = Matrix(((1.0, 0.0, 0.0, 8.564), (0.0, 1.0, 0.0, -96.72), (0.0, 0.0, 1.0, -5.437e-08), (0.0, 0.0, 0.0, 1.0)))
ob_grass_02_027.location = (-2.709, 78.85, 5.437e-08)
ob_grass_02_027.empty_image_offset = (0.0, 0.0)
ob_grass_02_027.show_instancer_for_render = False
ob_grass_02_027.instance_type = 'COLLECTION'
ob_grass_02_027.lineart.crease_threshold = 0.0
ob_grass_02_026.parent = ob_grass_02
ob_grass_02_026.matrix_parent_inverse = Matrix(((1.0, 0.0, 0.0, 8.564), (0.0, 1.0, 0.0, -96.72), (0.0, 0.0, 1.0, -5.437e-08), (0.0, 0.0, 0.0, 1.0)))
ob_grass_02_026.location = (-15.77, 95.22, 5.437e-08)
ob_grass_02_026.empty_image_offset = (0.0, 0.0)
ob_grass_02_026.show_instancer_for_render = False
ob_grass_02_026.instance_type = 'COLLECTION'
ob_grass_02_026.lineart.crease_threshold = 0.0
ob_grass_02_025.parent = ob_grass_02
ob_grass_02_025.matrix_parent_inverse = Matrix(((1.0, 0.0, 0.0, 8.564), (0.0, 1.0, 0.0, -96.72), (0.0, 0.0, 1.0, -5.437e-08), (0.0, 0.0, 0.0, 1.0)))
ob_grass_02_025.location = (-45.05, 45.07, 5.437e-08)
ob_grass_02_025.empty_image_offset = (0.0, 0.0)
ob_grass_02_025.show_instancer_for_render = False
ob_grass_02_025.instance_type = 'COLLECTION'
ob_grass_02_025.lineart.crease_threshold = 0.0
ob_grass_02_024.parent = ob_grass_02
ob_grass_02_024.matrix_parent_inverse = Matrix(((1.0, 0.0, 0.0, 8.564), (0.0, 1.0, 0.0, -96.72), (0.0, 0.0, 1.0, -5.437e-08), (0.0, 0.0, 0.0, 1.0)))
ob_grass_02_024.location = (-53.3, 38.92, 5.437e-08)
ob_grass_02_024.empty_image_offset = (0.0, 0.0)
ob_grass_02_024.show_instancer_for_render = False
ob_grass_02_024.instance_type = 'COLLECTION'
ob_grass_02_024.lineart.crease_threshold = 0.0
ob_grass_02_023.parent = ob_grass_02
ob_grass_02_023.matrix_parent_inverse = Matrix(((1.0, 0.0, 0.0, 8.564), (0.0, 1.0, 0.0, -96.72), (0.0, 0.0, 1.0, -5.437e-08), (0.0, 0.0, 0.0, 1.0)))
ob_grass_02_023.location = (-58.71, 53.93, 5.437e-08)
ob_grass_02_023.empty_image_offset = (0.0, 0.0)
ob_grass_02_023.show_instancer_for_render = False
ob_grass_02_023.instance_type = 'COLLECTION'
ob_grass_02_023.lineart.crease_threshold = 0.0
ob_grass_02_022.parent = ob_grass_02
ob_grass_02_022.matrix_parent_inverse = Matrix(((1.0, 0.0, 0.0, 8.564), (0.0, 1.0, 0.0, -96.72), (0.0, 0.0, 1.0, -5.437e-08), (0.0, 0.0, 0.0, 1.0)))
ob_grass_02_022.location = (-70.72, 33.66, 5.437e-08)
ob_grass_02_022.empty_image_offset = (0.0, 0.0)
ob_grass_02_022.show_instancer_for_render = False
ob_grass_02_022.instance_type = 'COLLECTION'
ob_grass_02_022.lineart.crease_threshold = 0.0
ob_grass_02_021.parent = ob_grass_02
ob_grass_02_021.matrix_parent_inverse = Matrix(((1.0, 0.0, 0.0, 8.564), (0.0, 1.0, 0.0, -96.72), (0.0, 0.0, 1.0, -5.437e-08), (0.0, 0.0, 0.0, 1.0)))
ob_grass_02_021.location = (-68.32, 4.239, 5.437e-08)
ob_grass_02_021.empty_image_offset = (0.0, 0.0)
ob_grass_02_021.show_instancer_for_render = False
ob_grass_02_021.instance_type = 'COLLECTION'
ob_grass_02_021.lineart.crease_threshold = 0.0
ob_grass_02_020.parent = ob_grass_02
ob_grass_02_020.matrix_parent_inverse = Matrix(((1.0, 0.0, 0.0, 8.564), (0.0, 1.0, 0.0, -96.72), (0.0, 0.0, 1.0, -5.437e-08), (0.0, 0.0, 0.0, 1.0)))
ob_grass_02_020.location = (-38.59, 5.44, 5.437e-08)
ob_grass_02_020.empty_image_offset = (0.0, 0.0)
ob_grass_02_020.show_instancer_for_render = False
ob_grass_02_020.instance_type = 'COLLECTION'
ob_grass_02_020.lineart.crease_threshold = 0.0
ob_grass_02_019.parent = ob_grass_02
ob_grass_02_019.matrix_parent_inverse = Matrix(((1.0, 0.0, 0.0, 8.564), (0.0, 1.0, 0.0, -96.72), (0.0, 0.0, 1.0, -5.437e-08), (0.0, 0.0, 0.0, 1.0)))
ob_grass_02_019.location = (-20.72, 6.941, 5.437e-08)
ob_grass_02_019.empty_image_offset = (0.0, 0.0)
ob_grass_02_019.show_instancer_for_render = False
ob_grass_02_019.instance_type = 'COLLECTION'
ob_grass_02_019.lineart.crease_threshold = 0.0
ob_grass_02_018.parent = ob_grass_02
ob_grass_02_018.matrix_parent_inverse = Matrix(((1.0, 0.0, 0.0, 8.564), (0.0, 1.0, 0.0, -96.72), (0.0, 0.0, 1.0, -5.437e-08), (0.0, 0.0, 0.0, 1.0)))
ob_grass_02_018.location = (-19.07, 35.77, 5.437e-08)
ob_grass_02_018.empty_image_offset = (0.0, 0.0)
ob_grass_02_018.show_instancer_for_render = False
ob_grass_02_018.instance_type = 'COLLECTION'
ob_grass_02_018.lineart.crease_threshold = 0.0
ob_grass_02_017.parent = ob_grass_02
ob_grass_02_017.matrix_parent_inverse = Matrix(((1.0, 0.0, 0.0, 8.564), (0.0, 1.0, 0.0, -96.72), (0.0, 0.0, 1.0, -5.437e-08), (0.0, 0.0, 0.0, 1.0)))
ob_grass_02_017.location = (-19.52, 74.8, 5.437e-08)
ob_grass_02_017.empty_image_offset = (0.0, 0.0)
ob_grass_02_017.show_instancer_for_render = False
ob_grass_02_017.instance_type = 'COLLECTION'
ob_grass_02_017.lineart.crease_threshold = 0.0
ob_grass_02_016.parent = ob_grass_02
ob_grass_02_016.matrix_parent_inverse = Matrix(((1.0, 0.0, 0.0, 8.564), (0.0, 1.0, 0.0, -96.72), (0.0, 0.0, 1.0, -5.437e-08), (0.0, 0.0, 0.0, 1.0)))
ob_grass_02_016.location = (-41.29, 97.77, 5.437e-08)
ob_grass_02_016.empty_image_offset = (0.0, 0.0)
ob_grass_02_016.show_instancer_for_render = False
ob_grass_02_016.instance_type = 'COLLECTION'
ob_grass_02_016.lineart.crease_threshold = 0.0
ob_grass_02_015.parent = ob_grass_02
ob_grass_02_015.matrix_parent_inverse = Matrix(((1.0, 0.0, 0.0, 8.564), (0.0, 1.0, 0.0, -96.72), (0.0, 0.0, 1.0, -5.437e-08), (0.0, 0.0, 0.0, 1.0)))
ob_grass_02_015.location = (-62.31, 98.82, 5.437e-08)
ob_grass_02_015.empty_image_offset = (0.0, 0.0)
ob_grass_02_015.show_instancer_for_render = False
ob_grass_02_015.instance_type = 'COLLECTION'
ob_grass_02_015.lineart.crease_threshold = 0.0
ob_grass_02_014.parent = ob_grass_02
ob_grass_02_014.matrix_parent_inverse = Matrix(((1.0, 0.0, 0.0, 8.564), (0.0, 1.0, 0.0, -96.72), (0.0, 0.0, 1.0, -5.437e-08), (0.0, 0.0, 0.0, 1.0)))
ob_grass_02_014.location = (-90.84, 83.81, 5.437e-08)
ob_grass_02_014.empty_image_offset = (0.0, 0.0)
ob_grass_02_014.show_instancer_for_render = False
ob_grass_02_014.instance_type = 'COLLECTION'
ob_grass_02_014.lineart.crease_threshold = 0.0
ob_grass_02_013.parent = ob_grass_02
ob_grass_02_013.matrix_parent_inverse = Matrix(((1.0, 0.0, 0.0, 8.564), (0.0, 1.0, 0.0, -96.72), (0.0, 0.0, 1.0, -5.437e-08), (0.0, 0.0, 0.0, 1.0)))
ob_grass_02_013.location = (-77.48, 83.51, 5.437e-08)
ob_grass_02_013.empty_image_offset = (0.0, 0.0)
ob_grass_02_013.show_instancer_for_render = False
ob_grass_02_013.instance_type = 'COLLECTION'
ob_grass_02_013.lineart.crease_threshold = 0.0
ob_grass_02_012.parent = ob_grass_02
ob_grass_02_012.matrix_parent_inverse = Matrix(((1.0, 0.0, 0.0, 8.564), (0.0, 1.0, 0.0, -96.72), (0.0, 0.0, 1.0, -5.437e-08), (0.0, 0.0, 0.0, 1.0)))
ob_grass_02_012.location = (-49.85, 65.04, 5.437e-08)
ob_grass_02_012.empty_image_offset = (0.0, 0.0)
ob_grass_02_012.show_instancer_for_render = False
ob_grass_02_012.instance_type = 'COLLECTION'
ob_grass_02_012.lineart.crease_threshold = 0.0
ob_grass_02_011.parent = ob_grass_02
ob_grass_02_011.matrix_parent_inverse = Matrix(((1.0, 0.0, 0.0, 8.564), (0.0, 1.0, 0.0, -96.72), (0.0, 0.0, 1.0, -5.437e-08), (0.0, 0.0, 0.0, 1.0)))
ob_grass_02_011.location = (-31.83, 44.77, 5.437e-08)
ob_grass_02_011.empty_image_offset = (0.0, 0.0)
ob_grass_02_011.show_instancer_for_render = False
ob_grass_02_011.instance_type = 'COLLECTION'
ob_grass_02_011.lineart.crease_threshold = 0.0
ob_grass_02_010.parent = ob_grass_02
ob_grass_02_010.matrix_parent_inverse = Matrix(((1.0, 0.0, 0.0, 8.564), (0.0, 1.0, 0.0, -96.72), (0.0, 0.0, 1.0, -5.437e-08), (0.0, 0.0, 0.0, 1.0)))
ob_grass_02_010.location = (-3.159, 41.62, 5.437e-08)
ob_grass_02_010.empty_image_offset = (0.0, 0.0)
ob_grass_02_010.show_instancer_for_render = False
ob_grass_02_010.instance_type = 'COLLECTION'
ob_grass_02_010.lineart.crease_threshold = 0.0
ob_grass_02_009.parent = ob_grass_02
ob_grass_02_009.matrix_parent_inverse = Matrix(((1.0, 0.0, 0.0, 8.564), (0.0, 1.0, 0.0, -96.72), (0.0, 0.0, 1.0, -5.437e-08), (0.0, 0.0, 0.0, 1.0)))
ob_grass_02_009.location = (-46.85, 24.51, 5.437e-08)
ob_grass_02_009.empty_image_offset = (0.0, 0.0)
ob_grass_02_009.show_instancer_for_render = False
ob_grass_02_009.instance_type = 'COLLECTION'
ob_grass_02_009.lineart.crease_threshold = 0.0
ob_grass_02_008.parent = ob_grass_02
ob_grass_02_008.matrix_parent_inverse = Matrix(((1.0, 0.0, 0.0, 8.564), (0.0, 1.0, 0.0, -96.72), (0.0, 0.0, 1.0, -5.437e-08), (0.0, 0.0, 0.0, 1.0)))
ob_grass_02_008.location = (-62.01, 21.35, 5.437e-08)
ob_grass_02_008.empty_image_offset = (0.0, 0.0)
ob_grass_02_008.show_instancer_for_render = False
ob_grass_02_008.instance_type = 'COLLECTION'
ob_grass_02_008.lineart.crease_threshold = 0.0
ob_grass_02_007.parent = ob_grass_02
ob_grass_02_007.matrix_parent_inverse = Matrix(((1.0, 0.0, 0.0, 8.564), (0.0, 1.0, 0.0, -96.72), (0.0, 0.0, 1.0, -5.437e-08), (0.0, 0.0, 0.0, 1.0)))
ob_grass_02_007.location = (-77.32, 17.3, 5.437e-08)
ob_grass_02_007.empty_image_offset = (0.0, 0.0)
ob_grass_02_007.show_instancer_for_render = False
ob_grass_02_007.instance_type = 'COLLECTION'
ob_grass_02_007.lineart.crease_threshold = 0.0
ob_grass_02_006.parent = ob_grass_02
ob_grass_02_006.matrix_parent_inverse = Matrix(((1.0, 0.0, 0.0, 8.564), (0.0, 1.0, 0.0, -96.72), (0.0, 0.0, 1.0, -5.437e-08), (0.0, 0.0, 0.0, 1.0)))
ob_grass_02_006.location = (-88.28, 3.338, 5.437e-08)
ob_grass_02_006.empty_image_offset = (0.0, 0.0)
ob_grass_02_006.show_instancer_for_render = False
ob_grass_02_006.instance_type = 'COLLECTION'
ob_grass_02_006.lineart.crease_threshold = 0.0
ob_grass_02_005.parent = ob_grass_02
ob_grass_02_005.matrix_parent_inverse = Matrix(((1.0, 0.0, 0.0, 8.564), (0.0, 1.0, 0.0, -96.72), (0.0, 0.0, 1.0, -5.437e-08), (0.0, 0.0, 0.0, 1.0)))
ob_grass_02_005.location = (-97.14, 29.16, 5.437e-08)
ob_grass_02_005.empty_image_offset = (0.0, 0.0)
ob_grass_02_005.show_instancer_for_render = False
ob_grass_02_005.instance_type = 'COLLECTION'
ob_grass_02_005.lineart.crease_threshold = 0.0
ob_grass_02_004.parent = ob_grass_02
ob_grass_02_004.matrix_parent_inverse = Matrix(((1.0, 0.0, 0.0, 8.564), (0.0, 1.0, 0.0, -96.72), (0.0, 0.0, 1.0, -5.437e-08), (0.0, 0.0, 0.0, 1.0)))
ob_grass_02_004.location = (-72.97, 48.38, 5.437e-08)
ob_grass_02_004.empty_image_offset = (0.0, 0.0)
ob_grass_02_004.show_instancer_for_render = False
ob_grass_02_004.instance_type = 'COLLECTION'
ob_grass_02_004.lineart.crease_threshold = 0.0
ob_grass_02_003.parent = ob_grass_02
ob_grass_02_003.matrix_parent_inverse = Matrix(((1.0, 0.0, 0.0, 8.564), (0.0, 1.0, 0.0, -96.72), (0.0, 0.0, 1.0, -5.437e-08), (0.0, 0.0, 0.0, 1.0)))
ob_grass_02_003.location = (-60.21, 63.99, 5.437e-08)
ob_grass_02_003.empty_image_offset = (0.0, 0.0)
ob_grass_02_003.show_instancer_for_render = False
ob_grass_02_003.instance_type = 'COLLECTION'
ob_grass_02_003.lineart.crease_threshold = 0.0
ob_grass_02_002.parent = ob_grass_02
ob_grass_02_002.matrix_parent_inverse = Matrix(((1.0, 0.0, 0.0, 8.564), (0.0, 1.0, 0.0, -96.72), (0.0, 0.0, 1.0, -5.437e-08), (0.0, 0.0, 0.0, 1.0)))
ob_grass_02_002.location = (-43.85, 57.09, 5.437e-08)
ob_grass_02_002.empty_image_offset = (0.0, 0.0)
ob_grass_02_002.show_instancer_for_render = False
ob_grass_02_002.instance_type = 'COLLECTION'
ob_grass_02_002.lineart.crease_threshold = 0.0
ob_grass_02_001.parent = ob_grass_02
ob_grass_02_001.matrix_parent_inverse = Matrix(((1.0, 0.0, 0.0, 8.564), (0.0, 1.0, 0.0, -96.72), (0.0, 0.0, 1.0, -5.437e-08), (0.0, 0.0, 0.0, 1.0)))
ob_grass_02_001.location = (-27.63, 70.6, 5.437e-08)
ob_grass_02_001.empty_image_offset = (0.0, 0.0)
ob_grass_02_001.show_instancer_for_render = False
ob_grass_02_001.instance_type = 'COLLECTION'
ob_grass_02_001.lineart.crease_threshold = 0.0
ob_grass_01.parent = ob_ground_2_2
ob_grass_01.matrix_parent_inverse = Matrix(((1.0, 0.0, 0.0, 50.0), (0.0, 1.0, 0.0, -50.0), (0.0, 0.0, 1.0, 0.0), (0.0, 0.0, 0.0, 1.0)))
ob_grass_01.location = (-92.91, 92.52, -1.364e-09)
ob_grass_01.empty_image_offset = (0.0, 0.0)
ob_grass_01.show_instancer_for_render = False
ob_grass_01.instance_type = 'COLLECTION'
ob_grass_01.lineart.crease_threshold = 0.0
ob_grass_01_023.parent = ob_grass_01
ob_grass_01_023.matrix_parent_inverse = Matrix(((1.0, 0.0, 0.0, 92.91), (0.0, 1.0, 0.0, -92.52), (0.0, 0.0, 1.0, 1.364e-09), (0.0, 0.0, 0.0, 1.0)))
ob_grass_01_023.location = (-90.18, 73.63, 4.541e-07)
ob_grass_01_023.empty_image_offset = (0.0, 0.0)
ob_grass_01_023.show_instancer_for_render = False
ob_grass_01_023.instance_type = 'COLLECTION'
ob_grass_01_023.lineart.crease_threshold = 0.0
ob_grass_01_022.parent = ob_grass_01
ob_grass_01_022.matrix_parent_inverse = Matrix(((1.0, 0.0, 0.0, 92.91), (0.0, 1.0, 0.0, -92.52), (0.0, 0.0, 1.0, 1.364e-09), (0.0, 0.0, 0.0, 1.0)))
ob_grass_01_022.location = (-28.93, 98.4, 4.541e-07)
ob_grass_01_022.empty_image_offset = (0.0, 0.0)
ob_grass_01_022.show_instancer_for_render = False
ob_grass_01_022.instance_type = 'COLLECTION'
ob_grass_01_022.lineart.crease_threshold = 0.0
ob_grass_01_021.parent = ob_grass_01
ob_grass_01_021.matrix_parent_inverse = Matrix(((1.0, 0.0, 0.0, 92.91), (0.0, 1.0, 0.0, -92.52), (0.0, 0.0, 1.0, 1.364e-09), (0.0, 0.0, 0.0, 1.0)))
ob_grass_01_021.location = (-14.96, 80.08, 4.541e-07)
ob_grass_01_021.empty_image_offset = (0.0, 0.0)
ob_grass_01_021.show_instancer_for_render = False
ob_grass_01_021.instance_type = 'COLLECTION'
ob_grass_01_021.lineart.crease_threshold = 0.0
ob_grass_01_020.parent = ob_grass_01
ob_grass_01_020.matrix_parent_inverse = Matrix(((1.0, 0.0, 0.0, 92.91), (0.0, 1.0, 0.0, -92.52), (0.0, 0.0, 1.0, 1.364e-09), (0.0, 0.0, 0.0, 1.0)))
ob_grass_01_020.location = (-7.757, 59.22, 4.541e-07)
ob_grass_01_020.empty_image_offset = (0.0, 0.0)
ob_grass_01_020.show_instancer_for_render = False
ob_grass_01_020.instance_type = 'COLLECTION'
ob_grass_01_020.lineart.crease_threshold = 0.0
ob_grass_01_019.parent = ob_grass_01
ob_grass_01_019.matrix_parent_inverse = Matrix(((1.0, 0.0, 0.0, 92.91), (0.0, 1.0, 0.0, -92.52), (0.0, 0.0, 1.0, 1.364e-09), (0.0, 0.0, 0.0, 1.0)))
ob_grass_01_019.location = (-14.51, 1.715, 4.541e-07)
ob_grass_01_019.empty_image_offset = (0.0, 0.0)
ob_grass_01_019.show_instancer_for_render = False
ob_grass_01_019.instance_type = 'COLLECTION'
ob_grass_01_019.lineart.crease_threshold = 0.0
ob_grass_01_018.parent = ob_grass_01
ob_grass_01_018.matrix_parent_inverse = Matrix(((1.0, 0.0, 0.0, 92.91), (0.0, 1.0, 0.0, -92.52), (0.0, 0.0, 1.0, 1.364e-09), (0.0, 0.0, 0.0, 1.0)))
ob_grass_01_018.location = (-13.61, 21.53, 4.541e-07)
ob_grass_01_018.empty_image_offset = (0.0, 0.0)
ob_grass_01_018.show_instancer_for_render = False
ob_grass_01_018.instance_type = 'COLLECTION'
ob_grass_01_018.lineart.crease_threshold = 0.0
ob_grass_01_017.parent = ob_grass_01
ob_grass_01_017.matrix_parent_inverse = Matrix(((1.0, 0.0, 0.0, 92.91), (0.0, 1.0, 0.0, -92.52), (0.0, 0.0, 1.0, 1.364e-09), (0.0, 0.0, 0.0, 1.0)))
ob_grass_01_017.location = (-29.38, 59.22, 4.541e-07)
ob_grass_01_017.empty_image_offset = (0.0, 0.0)
ob_grass_01_017.show_instancer_for_render = False
ob_grass_01_017.instance_type = 'COLLECTION'
ob_grass_01_017.lineart.crease_threshold = 0.0
ob_grass_01_016.parent = ob_grass_01
ob_grass_01_016.matrix_parent_inverse = Matrix(((1.0, 0.0, 0.0, 92.91), (0.0, 1.0, 0.0, -92.52), (0.0, 0.0, 1.0, 1.364e-09), (0.0, 0.0, 0.0, 1.0)))
ob_grass_01_016.location = (-13.16, 44.95, 4.541e-07)
ob_grass_01_016.empty_image_offset = (0.0, 0.0)
ob_grass_01_016.show_instancer_for_render = False
ob_grass_01_016.instance_type = 'COLLECTION'
ob_grass_01_016.lineart.crease_threshold = 0.0
ob_grass_01_015.parent = ob_grass_01
ob_grass_01_015.matrix_parent_inverse = Matrix(((1.0, 0.0, 0.0, 92.91), (0.0, 1.0, 0.0, -92.52), (0.0, 0.0, 1.0, 1.364e-09), (0.0, 0.0, 0.0, 1.0)))
ob_grass_01_015.location = (-23.97, 28.44, 4.541e-07)
ob_grass_01_015.empty_image_offset = (0.0, 0.0)
ob_grass_01_015.show_instancer_for_render = False
ob_grass_01_015.instance_type = 'COLLECTION'
ob_grass_01_015.lineart.crease_threshold = 0.0
ob_grass_01_014.parent = ob_grass_01
ob_grass_01_014.matrix_parent_inverse = Matrix(((1.0, 0.0, 0.0, 92.91), (0.0, 1.0, 0.0, -92.52), (0.0, 0.0, 1.0, 1.364e-09), (0.0, 0.0, 0.0, 1.0)))
ob_grass_01_014.location = (-29.53, 12.52, 4.541e-07)
ob_grass_01_014.empty_image_offset = (0.0, 0.0)
ob_grass_01_014.show_instancer_for_render = False
ob_grass_01_014.instance_type = 'COLLECTION'
ob_grass_01_014.lineart.crease_threshold = 0.0
ob_grass_01_013.parent = ob_grass_01
ob_grass_01_013.matrix_parent_inverse = Matrix(((1.0, 0.0, 0.0, 92.91), (0.0, 1.0, 0.0, -92.52), (0.0, 0.0, 1.0, 1.364e-09), (0.0, 0.0, 0.0, 1.0)))
ob_grass_01_013.location = (-94.38, 11.17, 4.541e-07)
ob_grass_01_013.empty_image_offset = (0.0, 0.0)
ob_grass_01_013.show_instancer_for_render = False
ob_grass_01_013.instance_type = 'COLLECTION'
ob_grass_01_013.lineart.crease_threshold = 0.0
ob_grass_01_012.parent = ob_grass_01
ob_grass_01_012.matrix_parent_inverse = Matrix(((1.0, 0.0, 0.0, 92.91), (0.0, 1.0, 0.0, -92.52), (0.0, 0.0, 1.0, 1.364e-09), (0.0, 0.0, 0.0, 1.0)))
ob_grass_01_012.location = (-61.81, 7.12, 4.541e-07)
ob_grass_01_012.empty_image_offset = (0.0, 0.0)
ob_grass_01_012.show_instancer_for_render = False
ob_grass_01_012.instance_type = 'COLLECTION'
ob_grass_01_012.lineart.crease_threshold = 0.0
ob_grass_01_011.parent = ob_grass_01
ob_grass_01_011.matrix_parent_inverse = Matrix(((1.0, 0.0, 0.0, 92.91), (0.0, 1.0, 0.0, -92.52), (0.0, 0.0, 1.0, 1.364e-09), (0.0, 0.0, 0.0, 1.0)))
ob_grass_01_011.location = (-61.66, 30.99, 4.541e-07)
ob_grass_01_011.empty_image_offset = (0.0, 0.0)
ob_grass_01_011.show_instancer_for_render = False
ob_grass_01_011.instance_type = 'COLLECTION'
ob_grass_01_011.lineart.crease_threshold = 0.0
ob_grass_01_010.parent = ob_grass_01
ob_grass_01_010.matrix_parent_inverse = Matrix(((1.0, 0.0, 0.0, 92.91), (0.0, 1.0, 0.0, -92.52), (0.0, 0.0, 1.0, 1.364e-09), (0.0, 0.0, 0.0, 1.0)))
ob_grass_01_010.location = (-80.27, 27.84, 4.541e-07)
ob_grass_01_010.empty_image_offset = (0.0, 0.0)
ob_grass_01_010.show_instancer_for_render = False
ob_grass_01_010.instance_type = 'COLLECTION'
ob_grass_01_010.lineart.crease_threshold = 0.0
ob_grass_01_009.parent = ob_grass_01
ob_grass_01_009.matrix_parent_inverse = Matrix(((1.0, 0.0, 0.0, 92.91), (0.0, 1.0, 0.0, -92.52), (0.0, 0.0, 1.0, 1.364e-09), (0.0, 0.0, 0.0, 1.0)))
ob_grass_01_009.location = (-64.21, 46.76, 4.541e-07)
ob_grass_01_009.empty_image_offset = (0.0, 0.0)
ob_grass_01_009.show_instancer_for_render = False
ob_grass_01_009.instance_type = 'COLLECTION'
ob_grass_01_009.lineart.crease_threshold = 0.0
ob_grass_01_008.parent = ob_grass_01
ob_grass_01_008.matrix_parent_inverse = Matrix(((1.0, 0.0, 0.0, 92.91), (0.0, 1.0, 0.0, -92.52), (0.0, 0.0, 1.0, 1.364e-09), (0.0, 0.0, 0.0, 1.0)))
ob_grass_01_008.location = (-90.33, 46.15, 4.595e-07)
ob_grass_01_008.empty_image_offset = (0.0, 0.0)
ob_grass_01_008.show_instancer_for_render = False
ob_grass_01_008.instance_type = 'COLLECTION'
ob_grass_01_008.lineart.crease_threshold = 0.0
ob_grass_01_007.parent = ob_grass_01
ob_grass_01_007.matrix_parent_inverse = Matrix(((1.0, 0.0, 0.0, 92.91), (0.0, 1.0, 0.0, -92.52), (0.0, 0.0, 1.0, 1.364e-09), (0.0, 0.0, 0.0, 1.0)))
ob_grass_01_007.location = (-78.32, 55.01, 3.808e-07)
ob_grass_01_007.empty_image_offset = (0.0, 0.0)
ob_grass_01_007.show_instancer_for_render = False
ob_grass_01_007.instance_type = 'COLLECTION'
ob_grass_01_007.lineart.crease_threshold = 0.0
ob_grass_01_006.parent = ob_grass_01
ob_grass_01_006.matrix_parent_inverse = Matrix(((1.0, 0.0, 0.0, 92.91), (0.0, 1.0, 0.0, -92.52), (0.0, 0.0, 1.0, 1.364e-09), (0.0, 0.0, 0.0, 1.0)))
ob_grass_01_006.location = (-67.21, 68.07, 2.647e-07)
ob_grass_01_006.empty_image_offset = (0.0, 0.0)
ob_grass_01_006.show_instancer_for_render = False
ob_grass_01_006.instance_type = 'COLLECTION'
ob_grass_01_006.lineart.crease_threshold = 0.0
ob_grass_01_005.parent = ob_grass_01
ob_grass_01_005.matrix_parent_inverse = Matrix(((1.0, 0.0, 0.0, 92.91), (0.0, 1.0, 0.0, -92.52), (0.0, 0.0, 1.0, 1.364e-09), (0.0, 0.0, 0.0, 1.0)))
ob_grass_01_005.location = (-43.19, 67.32, 2.714e-07)
ob_grass_01_005.empty_image_offset = (0.0, 0.0)
ob_grass_01_005.show_instancer_for_render = False
ob_grass_01_005.instance_type = 'COLLECTION'
ob_grass_01_005.lineart.crease_threshold = 0.0
ob_grass_01_004.parent = ob_grass_01
ob_grass_01_004.matrix_parent_inverse = Matrix(((1.0, 0.0, 0.0, 92.91), (0.0, 1.0, 0.0, -92.52), (0.0, 0.0, 1.0, 1.364e-09), (0.0, 0.0, 0.0, 1.0)))
ob_grass_01_004.location = (-32.08, 84.29, 1.207e-07)
ob_grass_01_004.empty_image_offset = (0.0, 0.0)
ob_grass_01_004.show_instancer_for_render = False
ob_grass_01_004.instance_type = 'COLLECTION'
ob_grass_01_004.lineart.crease_threshold = 0.0
ob_grass_01_003.parent = ob_grass_01
ob_grass_01_003.matrix_parent_inverse = Matrix(((1.0, 0.0, 0.0, 92.91), (0.0, 1.0, 0.0, -92.52), (0.0, 0.0, 1.0, 1.364e-09), (0.0, 0.0, 0.0, 1.0)))
ob_grass_01_003.location = (-47.39, 93.3, 4.065e-08)
ob_grass_01_003.empty_image_offset = (0.0, 0.0)
ob_grass_01_003.show_instancer_for_render = False
ob_grass_01_003.instance_type = 'COLLECTION'
ob_grass_01_003.lineart.crease_threshold = 0.0
ob_grass_01_002.parent = ob_grass_01
ob_grass_01_002.matrix_parent_inverse = Matrix(((1.0, 0.0, 0.0, 92.91), (0.0, 1.0, 0.0, -92.52), (0.0, 0.0, 1.0, 1.364e-09), (0.0, 0.0, 0.0, 1.0)))
ob_grass_01_002.location = (-62.89, 84.65, 4.065e-08)
ob_grass_01_002.empty_image_offset = (0.0, 0.0)
ob_grass_01_002.show_instancer_for_render = False
ob_grass_01_002.instance_type = 'COLLECTION'
ob_grass_01_002.lineart.crease_threshold = 0.0
ob_grass_01_001.parent = ob_grass_01
ob_grass_01_001.matrix_parent_inverse = Matrix(((1.0, 0.0, 0.0, 92.91), (0.0, 1.0, 0.0, -92.52), (0.0, 0.0, 1.0, 1.364e-09), (0.0, 0.0, 0.0, 1.0)))
ob_grass_01_001.location = (-75.32, 97.08, 4.065e-08)
ob_grass_01_001.empty_image_offset = (0.0, 0.0)
ob_grass_01_001.show_instancer_for_render = False
ob_grass_01_001.instance_type = 'COLLECTION'
ob_grass_01_001.lineart.crease_threshold = 0.0
ob_tree_03.parent = ob_ground_2_2
ob_tree_03.matrix_parent_inverse = Matrix(((1.0, 0.0, 0.0, 50.0), (0.0, 1.0, 0.0, -50.0), (0.0, 0.0, 1.0, 0.0), (0.0, 0.0, 0.0, 1.0)))
ob_tree_03.location = (-96.2, 3.178, 0.0)
ob_tree_03.empty_image_offset = (0.0, 0.0)
ob_tree_03.show_instancer_for_render = False
ob_tree_03.instance_type = 'COLLECTION'
ob_tree_03.lineart.crease_threshold = 0.0
ob_tree_03_019.parent = ob_tree_03
ob_tree_03_019.matrix_parent_inverse = Matrix(((1.0, 0.0, 0.0, 96.2), (0.0, 1.0, 0.0, -3.178), (0.0, 0.0, 1.0, 0.0), (0.0, 0.0, 0.0, 1.0)))
ob_tree_03_019.location = (-2.067, 4.529, -2.146e-06)
ob_tree_03_019.empty_image_offset = (0.0, 0.0)
ob_tree_03_019.show_instancer_for_render = False
ob_tree_03_019.instance_type = 'COLLECTION'
ob_tree_03_019.lineart.crease_threshold = 0.0
ob_tree_03_018.parent = ob_tree_03
ob_tree_03_018.matrix_parent_inverse = Matrix(((1.0, 0.0, 0.0, 96.2), (0.0, 1.0, 0.0, -3.178), (0.0, 0.0, 1.0, 0.0), (0.0, 0.0, 0.0, 1.0)))
ob_tree_03_018.location = (-24.44, 38.61, -2.146e-06)
ob_tree_03_018.empty_image_offset = (0.0, 0.0)
ob_tree_03_018.show_instancer_for_render = False
ob_tree_03_018.instance_type = 'COLLECTION'
ob_tree_03_018.lineart.crease_threshold = 0.0
ob_tree_03_017.parent = ob_tree_03
ob_tree_03_017.matrix_parent_inverse = Matrix(((1.0, 0.0, 0.0, 96.2), (0.0, 1.0, 0.0, -3.178), (0.0, 0.0, 1.0, 0.0), (0.0, 0.0, 0.0, 1.0)))
ob_tree_03_017.location = (-5.22, 20.59, -2.146e-06)
ob_tree_03_017.empty_image_offset = (0.0, 0.0)
ob_tree_03_017.show_instancer_for_render = False
ob_tree_03_017.instance_type = 'COLLECTION'
ob_tree_03_017.lineart.crease_threshold = 0.0
ob_tree_03_016.parent = ob_tree_03
ob_tree_03_016.matrix_parent_inverse = Matrix(((1.0, 0.0, 0.0, 96.2), (0.0, 1.0, 0.0, -3.178), (0.0, 0.0, 1.0, 0.0), (0.0, 0.0, 0.0, 1.0)))
ob_tree_03_016.location = (-38.1, 21.49, -2.146e-06)
ob_tree_03_016.empty_image_offset = (0.0, 0.0)
ob_tree_03_016.show_instancer_for_render = False
ob_tree_03_016.instance_type = 'COLLECTION'
ob_tree_03_016.lineart.crease_threshold = 0.0
ob_tree_03_015.parent = ob_tree_03
ob_tree_03_015.matrix_parent_inverse = Matrix(((1.0, 0.0, 0.0, 96.2), (0.0, 1.0, 0.0, -3.178), (0.0, 0.0, 1.0, 0.0), (0.0, 0.0, 0.0, 1.0)))
ob_tree_03_015.location = (-78.18, 4.079, -2.146e-06)
ob_tree_03_015.empty_image_offset = (0.0, 0.0)
ob_tree_03_015.show_instancer_for_render = False
ob_tree_03_015.instance_type = 'COLLECTION'
ob_tree_03_015.lineart.crease_threshold = 0.0
ob_tree_03_014.parent = ob_tree_03
ob_tree_03_014.matrix_parent_inverse = Matrix(((1.0, 0.0, 0.0, 96.2), (0.0, 1.0, 0.0, -3.178), (0.0, 0.0, 1.0, 0.0), (0.0, 0.0, 0.0, 1.0)))
ob_tree_03_014.location = (-85.24, 36.51, -2.146e-06)
ob_tree_03_014.empty_image_offset = (0.0, 0.0)
ob_tree_03_014.show_instancer_for_render = False
ob_tree_03_014.instance_type = 'COLLECTION'
ob_tree_03_014.lineart.crease_threshold = 0.0
ob_tree_03_013.parent = ob_tree_03
ob_tree_03_013.matrix_parent_inverse = Matrix(((1.0, 0.0, 0.0, 96.2), (0.0, 1.0, 0.0, -3.178), (0.0, 0.0, 1.0, 0.0), (0.0, 0.0, 0.0, 1.0)))
ob_tree_03_013.location = (-95.15, 55.87, -2.146e-06)
ob_tree_03_013.empty_image_offset = (0.0, 0.0)
ob_tree_03_013.show_instancer_for_render = False
ob_tree_03_013.instance_type = 'COLLECTION'
ob_tree_03_013.lineart.crease_threshold = 0.0
ob_tree_03_012.parent = ob_tree_03
ob_tree_03_012.matrix_parent_inverse = Matrix(((1.0, 0.0, 0.0, 96.2), (0.0, 1.0, 0.0, -3.178), (0.0, 0.0, 1.0, 0.0), (0.0, 0.0, 0.0, 1.0)))
ob_tree_03_012.location = (-96.95, 81.25, -2.146e-06)
ob_tree_03_012.empty_image_offset = (0.0, 0.0)
ob_tree_03_012.show_instancer_for_render = False
ob_tree_03_012.instance_type = 'COLLECTION'
ob_tree_03_012.lineart.crease_threshold = 0.0
ob_tree_03_011.parent = ob_tree_03
ob_tree_03_011.matrix_parent_inverse = Matrix(((1.0, 0.0, 0.0, 96.2), (0.0, 1.0, 0.0, -3.178), (0.0, 0.0, 1.0, 0.0), (0.0, 0.0, 0.0, 1.0)))
ob_tree_03_011.location = (-72.93, 89.95, -2.146e-06)
ob_tree_03_011.empty_image_offset = (0.0, 0.0)
ob_tree_03_011.show_instancer_for_render = False
ob_tree_03_011.instance_type = 'COLLECTION'
ob_tree_03_011.lineart.crease_threshold = 0.0
ob_tree_03_010.parent = ob_tree_03
ob_tree_03_010.matrix_parent_inverse = Matrix(((1.0, 0.0, 0.0, 96.2), (0.0, 1.0, 0.0, -3.178), (0.0, 0.0, 1.0, 0.0), (0.0, 0.0, 0.0, 1.0)))
ob_tree_03_010.location = (-51.61, 83.05, -1.063e-06)
ob_tree_03_010.empty_image_offset = (0.0, 0.0)
ob_tree_03_010.show_instancer_for_render = False
ob_tree_03_010.instance_type = 'COLLECTION'
ob_tree_03_010.lineart.crease_threshold = 0.0
ob_tree_03_009.parent = ob_tree_03
ob_tree_03_009.matrix_parent_inverse = Matrix(((1.0, 0.0, 0.0, 96.2), (0.0, 1.0, 0.0, -3.178), (0.0, 0.0, 1.0, 0.0), (0.0, 0.0, 0.0, 1.0)))
ob_tree_03_009.location = (-10.02, 88.45, 1.049e-06)
ob_tree_03_009.empty_image_offset = (0.0, 0.0)
ob_tree_03_009.show_instancer_for_render = False
ob_tree_03_009.instance_type = 'COLLECTION'
ob_tree_03_009.lineart.crease_threshold = 0.0
ob_tree_03_008.parent = ob_tree_03
ob_tree_03_008.matrix_parent_inverse = Matrix(((1.0, 0.0, 0.0, 96.2), (0.0, 1.0, 0.0, -3.178), (0.0, 0.0, 1.0, 0.0), (0.0, 0.0, 0.0, 1.0)))
ob_tree_03_008.location = (-18.43, 65.48, 6.222e-07)
ob_tree_03_008.empty_image_offset = (0.0, 0.0)
ob_tree_03_008.show_instancer_for_render = False
ob_tree_03_008.instance_type = 'COLLECTION'
ob_tree_03_008.lineart.crease_threshold = 0.0
ob_tree_03_007.parent = ob_tree_03
ob_tree_03_007.matrix_parent_inverse = Matrix(((1.0, 0.0, 0.0, 96.2), (0.0, 1.0, 0.0, -3.178), (0.0, 0.0, 1.0, 0.0), (0.0, 0.0, 0.0, 1.0)))
ob_tree_03_007.location = (-39.9, 77.64, 8.382e-07)
ob_tree_03_007.empty_image_offset = (0.0, 0.0)
ob_tree_03_007.show_instancer_for_render = False
ob_tree_03_007.instance_type = 'COLLECTION'
ob_tree_03_007.lineart.crease_threshold = 0.0
ob_tree_03_006.parent = ob_tree_03
ob_tree_03_006.matrix_parent_inverse = Matrix(((1.0, 0.0, 0.0, 96.2), (0.0, 1.0, 0.0, -3.178), (0.0, 0.0, 1.0, 0.0), (0.0, 0.0, 0.0, 1.0)))
ob_tree_03_006.location = (-53.86, 58.88, 5.048e-07)
ob_tree_03_006.empty_image_offset = (0.0, 0.0)
ob_tree_03_006.show_instancer_for_render = False
ob_tree_03_006.instance_type = 'COLLECTION'
ob_tree_03_006.lineart.crease_threshold = 0.0
ob_tree_03_005.parent = ob_tree_03
ob_tree_03_005.matrix_parent_inverse = Matrix(((1.0, 0.0, 0.0, 96.2), (0.0, 1.0, 0.0, -3.178), (0.0, 0.0, 1.0, 0.0), (0.0, 0.0, 0.0, 1.0)))
ob_tree_03_005.location = (-79.54, 66.38, 6.382e-07)
ob_tree_03_005.empty_image_offset = (0.0, 0.0)
ob_tree_03_005.show_instancer_for_render = False
ob_tree_03_005.instance_type = 'COLLECTION'
ob_tree_03_005.lineart.crease_threshold = 0.0
ob_tree_03_004.parent = ob_tree_03
ob_tree_03_004.matrix_parent_inverse = Matrix(((1.0, 0.0, 0.0, 96.2), (0.0, 1.0, 0.0, -3.178), (0.0, 0.0, 1.0, 0.0), (0.0, 0.0, 0.0, 1.0)))
ob_tree_03_004.location = (-64.82, 38.16, 1.367e-07)
ob_tree_03_004.empty_image_offset = (0.0, 0.0)
ob_tree_03_004.show_instancer_for_render = False
ob_tree_03_004.instance_type = 'COLLECTION'
ob_tree_03_004.lineart.crease_threshold = 0.0
ob_tree_03_003.parent = ob_tree_03
ob_tree_03_003.matrix_parent_inverse = Matrix(((1.0, 0.0, 0.0, 96.2), (0.0, 1.0, 0.0, -3.178), (0.0, 0.0, 1.0, 0.0), (0.0, 0.0, 0.0, 1.0)))
ob_tree_03_003.location = (-42.75, 37.56, 7.106e-07)
ob_tree_03_003.empty_image_offset = (0.0, 0.0)
ob_tree_03_003.show_instancer_for_render = False
ob_tree_03_003.instance_type = 'COLLECTION'
ob_tree_03_003.lineart.crease_threshold = 0.0
ob_tree_03_002.parent = ob_tree_03
ob_tree_03_002.matrix_parent_inverse = Matrix(((1.0, 0.0, 0.0, 96.2), (0.0, 1.0, 0.0, -3.178), (0.0, 0.0, 1.0, 0.0), (0.0, 0.0, 0.0, 1.0)))
ob_tree_03_002.location = (-49.36, 2.878, 5.388e-07)
ob_tree_03_002.empty_image_offset = (0.0, 0.0)
ob_tree_03_002.show_instancer_for_render = False
ob_tree_03_002.instance_type = 'COLLECTION'
ob_tree_03_002.lineart.crease_threshold = 0.0
ob_tree_03_001.parent = ob_tree_03
ob_tree_03_001.matrix_parent_inverse = Matrix(((1.0, 0.0, 0.0, 96.2), (0.0, 1.0, 0.0, -3.178), (0.0, 0.0, 1.0, 0.0), (0.0, 0.0, 0.0, 1.0)))
ob_tree_03_001.location = (-70.08, 12.04, 0.0)
ob_tree_03_001.empty_image_offset = (0.0, 0.0)
ob_tree_03_001.show_instancer_for_render = False
ob_tree_03_001.instance_type = 'COLLECTION'
ob_tree_03_001.lineart.crease_threshold = 0.0
ob_tree_02.parent = ob_ground_2_2
ob_tree_02.matrix_parent_inverse = Matrix(((1.0, 0.0, 0.0, 50.0), (0.0, 1.0, 0.0, -50.0), (0.0, 0.0, 1.0, 0.0), (0.0, 0.0, 0.0, 1.0)))
ob_tree_02.location = (-2.392, 97.59, 0.0)
ob_tree_02.empty_image_offset = (0.0, 0.0)
ob_tree_02.show_instancer_for_render = False
ob_tree_02.instance_type = 'COLLECTION'
ob_tree_02.lineart.crease_threshold = 0.0
ob_tree_02_018.parent = ob_tree_02
ob_tree_02_018.matrix_parent_inverse = Matrix(((1.0, 0.0, 0.0, 2.392), (0.0, 1.0, 0.0, -97.59), (0.0, 0.0, 1.0, -0.0), (0.0, 0.0, 0.0, 1.0)))
ob_tree_02_018.location = (-28.97, 2.257, -1.233e-06)
ob_tree_02_018.empty_image_offset = (0.0, 0.0)
ob_tree_02_018.show_instancer_for_render = False
ob_tree_02_018.instance_type = 'COLLECTION'
ob_tree_02_018.lineart.crease_threshold = 0.0
ob_tree_02_017.parent = ob_tree_02
ob_tree_02_017.matrix_parent_inverse = Matrix(((1.0, 0.0, 0.0, 2.392), (0.0, 1.0, 0.0, -97.59), (0.0, 0.0, 1.0, -0.0), (0.0, 0.0, 0.0, 1.0)))
ob_tree_02_017.location = (-6.145, 51.5, -1.932e-07)
ob_tree_02_017.empty_image_offset = (0.0, 0.0)
ob_tree_02_017.show_instancer_for_render = False
ob_tree_02_017.instance_type = 'COLLECTION'
ob_tree_02_017.lineart.crease_threshold = 0.0
ob_tree_02_016.parent = ob_tree_02
ob_tree_02_016.matrix_parent_inverse = Matrix(((1.0, 0.0, 0.0, 2.392), (0.0, 1.0, 0.0, -97.59), (0.0, 0.0, 1.0, -0.0), (0.0, 0.0, 0.0, 1.0)))
ob_tree_02_016.location = (-23.56, 19.07, -8.949e-07)
ob_tree_02_016.empty_image_offset = (0.0, 0.0)
ob_tree_02_016.show_instancer_for_render = False
ob_tree_02_016.instance_type = 'COLLECTION'
ob_tree_02_016.lineart.crease_threshold = 0.0
ob_tree_02_015.parent = ob_tree_02
ob_tree_02_015.matrix_parent_inverse = Matrix(((1.0, 0.0, 0.0, 2.392), (0.0, 1.0, 0.0, -97.59), (0.0, 0.0, 1.0, -0.0), (0.0, 0.0, 0.0, 1.0)))
ob_tree_02_015.location = (-55.84, 15.02, -1.2e-06)
ob_tree_02_015.empty_image_offset = (0.0, 0.0)
ob_tree_02_015.show_instancer_for_render = False
ob_tree_02_015.instance_type = 'COLLECTION'
ob_tree_02_015.lineart.crease_threshold = 0.0
ob_tree_02_014.parent = ob_tree_02
ob_tree_02_014.matrix_parent_inverse = Matrix(((1.0, 0.0, 0.0, 2.392), (0.0, 1.0, 0.0, -97.59), (0.0, 0.0, 1.0, -0.0), (0.0, 0.0, 0.0, 1.0)))
ob_tree_02_014.location = (-84.97, 14.72, -1.415e-06)
ob_tree_02_014.empty_image_offset = (0.0, 0.0)
ob_tree_02_014.show_instancer_for_render = False
ob_tree_02_014.instance_type = 'COLLECTION'
ob_tree_02_014.lineart.crease_threshold = 0.0
ob_tree_02_013.parent = ob_tree_02
ob_tree_02_013.matrix_parent_inverse = Matrix(((1.0, 0.0, 0.0, 2.392), (0.0, 1.0, 0.0, -97.59), (0.0, 0.0, 1.0, -0.0), (0.0, 0.0, 0.0, 1.0)))
ob_tree_02_013.location = (-96.08, 39.19, -1.06e-06)
ob_tree_02_013.empty_image_offset = (0.0, 0.0)
ob_tree_02_013.show_instancer_for_render = False
ob_tree_02_013.instance_type = 'COLLECTION'
ob_tree_02_013.lineart.crease_threshold = 0.0
ob_tree_02_012.parent = ob_tree_02
ob_tree_02_012.matrix_parent_inverse = Matrix(((1.0, 0.0, 0.0, 2.392), (0.0, 1.0, 0.0, -97.59), (0.0, 0.0, 1.0, -0.0), (0.0, 0.0, 0.0, 1.0)))
ob_tree_02_012.location = (-77.16, 38.59, -9.345e-07)
ob_tree_02_012.empty_image_offset = (0.0, 0.0)
ob_tree_02_012.show_instancer_for_render = False
ob_tree_02_012.instance_type = 'COLLECTION'
ob_tree_02_012.lineart.crease_threshold = 0.0
ob_tree_02_011.parent = ob_tree_02
ob_tree_02_011.matrix_parent_inverse = Matrix(((1.0, 0.0, 0.0, 2.392), (0.0, 1.0, 0.0, -97.59), (0.0, 0.0, 1.0, -0.0), (0.0, 0.0, 0.0, 1.0)))
ob_tree_02_011.location = (-53.44, 27.48, -9.609e-07)
ob_tree_02_011.empty_image_offset = (0.0, 0.0)
ob_tree_02_011.show_instancer_for_render = False
ob_tree_02_011.instance_type = 'COLLECTION'
ob_tree_02_011.lineart.crease_threshold = 0.0
ob_tree_02_010.parent = ob_tree_02
ob_tree_02_010.matrix_parent_inverse = Matrix(((1.0, 0.0, 0.0, 2.392), (0.0, 1.0, 0.0, -97.59), (0.0, 0.0, 1.0, -0.0), (0.0, 0.0, 0.0, 1.0)))
ob_tree_02_010.location = (-39.32, 47.6, -5.017e-07)
ob_tree_02_010.empty_image_offset = (0.0, 0.0)
ob_tree_02_010.show_instancer_for_render = False
ob_tree_02_010.instance_type = 'COLLECTION'
ob_tree_02_010.lineart.crease_threshold = 0.0
ob_tree_02_009.parent = ob_tree_02
ob_tree_02_009.matrix_parent_inverse = Matrix(((1.0, 0.0, 0.0, 2.392), (0.0, 1.0, 0.0, -97.59), (0.0, 0.0, 1.0, -0.0), (0.0, 0.0, 0.0, 1.0)))
ob_tree_02_009.location = (-10.5, 33.33, -5.473e-07)
ob_tree_02_009.empty_image_offset = (0.0, 0.0)
ob_tree_02_009.show_instancer_for_render = False
ob_tree_02_009.instance_type = 'COLLECTION'
ob_tree_02_009.lineart.crease_threshold = 0.0
ob_tree_02_008.parent = ob_tree_02
ob_tree_02_008.matrix_parent_inverse = Matrix(((1.0, 0.0, 0.0, 2.392), (0.0, 1.0, 0.0, -97.59), (0.0, 0.0, 1.0, -0.0), (0.0, 0.0, 0.0, 1.0)))
ob_tree_02_008.location = (-8.097, 71.32, 1.449e-07)
ob_tree_02_008.empty_image_offset = (0.0, 0.0)
ob_tree_02_008.show_instancer_for_render = False
ob_tree_02_008.instance_type = 'COLLECTION'
ob_tree_02_008.lineart.crease_threshold = 0.0
ob_tree_02_007.parent = ob_tree_02
ob_tree_02_007.matrix_parent_inverse = Matrix(((1.0, 0.0, 0.0, 2.392), (0.0, 1.0, 0.0, -97.59), (0.0, 0.0, 1.0, -0.0), (0.0, 0.0, 0.0, 1.0)))
ob_tree_02_007.location = (-37.07, 62.46, 8.808e-07)
ob_tree_02_007.empty_image_offset = (0.0, 0.0)
ob_tree_02_007.show_instancer_for_render = False
ob_tree_02_007.instance_type = 'COLLECTION'
ob_tree_02_007.lineart.crease_threshold = 0.0
ob_tree_02_006.parent = ob_tree_02
ob_tree_02_006.matrix_parent_inverse = Matrix(((1.0, 0.0, 0.0, 2.392), (0.0, 1.0, 0.0, -97.59), (0.0, 0.0, 1.0, -0.0), (0.0, 0.0, 0.0, 1.0)))
ob_tree_02_006.location = (-85.72, 91.44, 2.116e-06)
ob_tree_02_006.empty_image_offset = (0.0, 0.0)
ob_tree_02_006.show_instancer_for_render = False
ob_tree_02_006.instance_type = 'COLLECTION'
ob_tree_02_006.lineart.crease_threshold = 0.0
ob_tree_02_005.parent = ob_tree_02
ob_tree_02_005.matrix_parent_inverse = Matrix(((1.0, 0.0, 0.0, 2.392), (0.0, 1.0, 0.0, -97.59), (0.0, 0.0, 1.0, -0.0), (0.0, 0.0, 0.0, 1.0)))
ob_tree_02_005.location = (-93.22, 66.21, 2.307e-06)
ob_tree_02_005.empty_image_offset = (0.0, 0.0)
ob_tree_02_005.show_instancer_for_render = False
ob_tree_02_005.instance_type = 'COLLECTION'
ob_tree_02_005.lineart.crease_threshold = 0.0
ob_tree_02_004.parent = ob_tree_02
ob_tree_02_004.matrix_parent_inverse = Matrix(((1.0, 0.0, 0.0, 2.392), (0.0, 1.0, 0.0, -97.59), (0.0, 0.0, 1.0, -0.0), (0.0, 0.0, 0.0, 1.0)))
ob_tree_02_004.location = (-67.4, 57.06, 1.651e-06)
ob_tree_02_004.empty_image_offset = (0.0, 0.0)
ob_tree_02_004.show_instancer_for_render = False
ob_tree_02_004.instance_type = 'COLLECTION'
ob_tree_02_004.lineart.crease_threshold = 0.0
ob_tree_02_003.parent = ob_tree_02
ob_tree_02_003.matrix_parent_inverse = Matrix(((1.0, 0.0, 0.0, 2.392), (0.0, 1.0, 0.0, -97.59), (0.0, 0.0, 1.0, -0.0), (0.0, 0.0, 0.0, 1.0)))
ob_tree_02_003.location = (-66.95, 78.37, 1.64e-06)
ob_tree_02_003.empty_image_offset = (0.0, 0.0)
ob_tree_02_003.show_instancer_for_render = False
ob_tree_02_003.instance_type = 'COLLECTION'
ob_tree_02_003.lineart.crease_threshold = 0.0
ob_tree_02_002.parent = ob_tree_02
ob_tree_02_002.matrix_parent_inverse = Matrix(((1.0, 0.0, 0.0, 2.392), (0.0, 1.0, 0.0, -97.59), (0.0, 0.0, 1.0, -0.0), (0.0, 0.0, 0.0, 1.0)))
ob_tree_02_002.location = (-40.68, 89.63, 9.723e-07)
ob_tree_02_002.empty_image_offset = (0.0, 0.0)
ob_tree_02_002.show_instancer_for_render = False
ob_tree_02_002.instance_type = 'COLLECTION'
ob_tree_02_002.lineart.crease_threshold = 0.0
ob_tree_02_001.parent = ob_tree_02
ob_tree_02_001.matrix_parent_inverse = Matrix(((1.0, 0.0, 0.0, 2.392), (0.0, 1.0, 0.0, -97.59), (0.0, 0.0, 1.0, -0.0), (0.0, 0.0, 0.0, 1.0)))
ob_tree_02_001.location = (-23.56, 91.29, 0.0)
ob_tree_02_001.empty_image_offset = (0.0, 0.0)
ob_tree_02_001.show_instancer_for_render = False
ob_tree_02_001.instance_type = 'COLLECTION'
ob_tree_02_001.lineart.crease_threshold = 0.0
ob_tree_01.parent = ob_ground_2_2
ob_tree_01.matrix_parent_inverse = Matrix(((1.0, 0.0, 0.0, 50.0), (0.0, 1.0, 0.0, -50.0), (0.0, 0.0, 1.0, 0.0), (0.0, 0.0, 0.0, 1.0)))
ob_tree_01.location = (-97.11, 97.59, 0.0)
ob_tree_01.empty_image_offset = (0.0, 0.0)
ob_tree_01.show_instancer_for_render = False
ob_tree_01.instance_type = 'COLLECTION'
ob_tree_01.lineart.crease_threshold = 0.0
ob_tree_01_012.parent = ob_tree_01
ob_tree_01_012.matrix_parent_inverse = Matrix(((1.0, 0.0, 0.0, 97.11), (0.0, 1.0, 0.0, -97.59), (0.0, 0.0, 1.0, -0.0), (0.0, 0.0, 0.0, 1.0)))
ob_tree_01_012.location = (-92.0, 24.78, 0.0)
ob_tree_01_012.empty_image_offset = (0.0, 0.0)
ob_tree_01_012.show_instancer_for_render = False
ob_tree_01_012.instance_type = 'COLLECTION'
ob_tree_01_012.lineart.crease_threshold = 0.0
ob_tree_01_011.parent = ob_tree_01
ob_tree_01_011.matrix_parent_inverse = Matrix(((1.0, 0.0, 0.0, 97.11), (0.0, 1.0, 0.0, -97.59), (0.0, 0.0, 1.0, -0.0), (0.0, 0.0, 0.0, 1.0)))
ob_tree_01_011.location = (-14.38, 8.262, 0.0)
ob_tree_01_011.empty_image_offset = (0.0, 0.0)
ob_tree_01_011.show_instancer_for_render = False
ob_tree_01_011.instance_type = 'COLLECTION'
ob_tree_01_011.lineart.crease_threshold = 0.0
ob_tree_01_010.parent = ob_tree_01
ob_tree_01_010.matrix_parent_inverse = Matrix(((1.0, 0.0, 0.0, 97.11), (0.0, 1.0, 0.0, -97.59), (0.0, 0.0, 1.0, -0.0), (0.0, 0.0, 0.0, 1.0)))
ob_tree_01_010.location = (-41.86, 11.87, 0.0)
ob_tree_01_010.empty_image_offset = (0.0, 0.0)
ob_tree_01_010.show_instancer_for_render = False
ob_tree_01_010.instance_type = 'COLLECTION'
ob_tree_01_010.lineart.crease_threshold = 0.0
ob_tree_01_009.parent = ob_tree_01
ob_tree_01_009.matrix_parent_inverse = Matrix(((1.0, 0.0, 0.0, 97.11), (0.0, 1.0, 0.0, -97.59), (0.0, 0.0, 1.0, -0.0), (0.0, 0.0, 0.0, 1.0)))
ob_tree_01_009.location = (-33.45, 31.98, 0.0)
ob_tree_01_009.empty_image_offset = (0.0, 0.0)
ob_tree_01_009.show_instancer_for_render = False
ob_tree_01_009.instance_type = 'COLLECTION'
ob_tree_01_009.lineart.crease_threshold = 0.0
ob_tree_01_008.parent = ob_tree_01
ob_tree_01_008.matrix_parent_inverse = Matrix(((1.0, 0.0, 0.0, 97.11), (0.0, 1.0, 0.0, -97.59), (0.0, 0.0, 1.0, -0.0), (0.0, 0.0, 0.0, 1.0)))
ob_tree_01_008.location = (-69.78, 24.18, 0.0)
ob_tree_01_008.empty_image_offset = (0.0, 0.0)
ob_tree_01_008.show_instancer_for_render = False
ob_tree_01_008.instance_type = 'COLLECTION'
ob_tree_01_008.lineart.crease_threshold = 0.0
ob_tree_01_007.parent = ob_tree_01
ob_tree_01_007.matrix_parent_inverse = Matrix(((1.0, 0.0, 0.0, 97.11), (0.0, 1.0, 0.0, -97.59), (0.0, 0.0, 1.0, -0.0), (0.0, 0.0, 0.0, 1.0)))
ob_tree_01_007.location = (-83.0, 50.9, 0.0)
ob_tree_01_007.empty_image_offset = (0.0, 0.0)
ob_tree_01_007.show_instancer_for_render = False
ob_tree_01_007.instance_type = 'COLLECTION'
ob_tree_01_007.lineart.crease_threshold = 0.0
ob_tree_01_006.parent = ob_tree_01
ob_tree_01_006.matrix_parent_inverse = Matrix(((1.0, 0.0, 0.0, 97.11), (0.0, 1.0, 0.0, -97.59), (0.0, 0.0, 1.0, -0.0), (0.0, 0.0, 0.0, 1.0)))
ob_tree_01_006.location = (-54.32, 46.1, 0.0)
ob_tree_01_006.empty_image_offset = (0.0, 0.0)
ob_tree_01_006.show_instancer_for_render = False
ob_tree_01_006.instance_type = 'COLLECTION'
ob_tree_01_006.lineart.crease_threshold = 0.0
ob_tree_01_005.parent = ob_tree_01
ob_tree_01_005.matrix_parent_inverse = Matrix(((1.0, 0.0, 0.0, 97.11), (0.0, 1.0, 0.0, -97.59), (0.0, 0.0, 1.0, -0.0), (0.0, 0.0, 0.0, 1.0)))
ob_tree_01_005.location = (-21.74, 50.6, 0.0)
ob_tree_01_005.empty_image_offset = (0.0, 0.0)
ob_tree_01_005.show_instancer_for_render = False
ob_tree_01_005.instance_type = 'COLLECTION'
ob_tree_01_005.lineart.crease_threshold = 0.0
ob_tree_01_004.parent = ob_tree_01
ob_tree_01_004.matrix_parent_inverse = Matrix(((1.0, 0.0, 0.0, 97.11), (0.0, 1.0, 0.0, -97.59), (0.0, 0.0, 1.0, -0.0), (0.0, 0.0, 0.0, 1.0)))
ob_tree_01_004.location = (-26.55, 79.43, 0.0)
ob_tree_01_004.empty_image_offset = (0.0, 0.0)
ob_tree_01_004.show_instancer_for_render = False
ob_tree_01_004.instance_type = 'COLLECTION'
ob_tree_01_004.lineart.crease_threshold = 0.0
ob_tree_01_003.parent = ob_tree_01
ob_tree_01_003.matrix_parent_inverse = Matrix(((1.0, 0.0, 0.0, 97.11), (0.0, 1.0, 0.0, -97.59), (0.0, 0.0, 1.0, -0.0), (0.0, 0.0, 0.0, 1.0)))
ob_tree_01_003.location = (-52.52, 72.07, 0.0)
ob_tree_01_003.empty_image_offset = (0.0, 0.0)
ob_tree_01_003.show_instancer_for_render = False
ob_tree_01_003.instance_type = 'COLLECTION'
ob_tree_01_003.lineart.crease_threshold = 0.0
ob_tree_01_002.parent = ob_tree_01
ob_tree_01_002.matrix_parent_inverse = Matrix(((1.0, 0.0, 0.0, 97.11), (0.0, 1.0, 0.0, -97.59), (0.0, 0.0, 1.0, -0.0), (0.0, 0.0, 0.0, 1.0)))
ob_tree_01_002.location = (-58.97, 91.44, 0.0)
ob_tree_01_002.empty_image_offset = (0.0, 0.0)
ob_tree_01_002.show_instancer_for_render = False
ob_tree_01_002.instance_type = 'COLLECTION'
ob_tree_01_002.lineart.crease_threshold = 0.0
ob_tree_01_001.parent = ob_tree_01
ob_tree_01_001.matrix_parent_inverse = Matrix(((1.0, 0.0, 0.0, 97.11), (0.0, 1.0, 0.0, -97.59), (0.0, 0.0, 1.0, -0.0), (0.0, 0.0, 0.0, 1.0)))
ob_tree_01_001.location = (-81.49, 78.98, 0.0)
ob_tree_01_001.empty_image_offset = (0.0, 0.0)
ob_tree_01_001.show_instancer_for_render = False
ob_tree_01_001.instance_type = 'COLLECTION'
ob_tree_01_001.lineart.crease_threshold = 0.0
ob_rock_02.instance_collection = col_rock_02
ob_rock_02_006.instance_collection = col_rock_02
ob_rock_02_005.instance_collection = col_rock_02
ob_rock_02_004.instance_collection = col_rock_02
ob_rock_02_003.instance_collection = col_rock_02
ob_rock_02_002.instance_collection = col_rock_02
ob_rock_02_001.instance_collection = col_rock_02
ob_rock_01.instance_collection = col_rock_01
ob_rock_01_007.instance_collection = col_rock_01
ob_rock_01_006.instance_collection = col_rock_01
ob_rock_01_005.instance_collection = col_rock_01
ob_rock_01_004.instance_collection = col_rock_01
ob_rock_01_003.instance_collection = col_rock_01
ob_rock_01_002.instance_collection = col_rock_01
ob_rock_01_001.instance_collection = col_rock_01
ob_grass_02.instance_collection = col_grass_02
ob_grass_02_030.instance_collection = col_grass_02
ob_grass_02_029.instance_collection = col_grass_02
ob_grass_02_028.instance_collection = col_grass_02
ob_grass_02_027.instance_collection = col_grass_02
ob_grass_02_026.instance_collection = col_grass_02
ob_grass_02_025.instance_collection = col_grass_02
ob_grass_02_024.instance_collection = col_grass_02
ob_grass_02_023.instance_collection = col_grass_02
ob_grass_02_022.instance_collection = col_grass_02
ob_grass_02_021.instance_collection = col_grass_02
ob_grass_02_020.instance_collection = col_grass_02
ob_grass_02_019.instance_collection = col_grass_02
ob_grass_02_018.instance_collection = col_grass_02
ob_grass_02_017.instance_collection = col_grass_02
ob_grass_02_016.instance_collection = col_grass_02
ob_grass_02_015.instance_collection = col_grass_02
ob_grass_02_014.instance_collection = col_grass_02
ob_grass_02_013.instance_collection = col_grass_02
ob_grass_02_012.instance_collection = col_grass_02
ob_grass_02_011.instance_collection = col_grass_02
ob_grass_02_010.instance_collection = col_grass_02
ob_grass_02_009.instance_collection = col_grass_02
ob_grass_02_008.instance_collection = col_grass_02
ob_grass_02_007.instance_collection = col_grass_02
ob_grass_02_006.instance_collection = col_grass_02
ob_grass_02_005.instance_collection = col_grass_02
ob_grass_02_004.instance_collection = col_grass_02
ob_grass_02_003.instance_collection = col_grass_02
ob_grass_02_002.instance_collection = col_grass_02
ob_grass_02_001.instance_collection = col_grass_02
ob_grass_01.instance_collection = col_grass_01
ob_grass_01_023.instance_collection = col_grass_01
ob_grass_01_022.instance_collection = col_grass_01
ob_grass_01_021.instance_collection = col_grass_01
ob_grass_01_020.instance_collection = col_grass_01
ob_grass_01_019.instance_collection = col_grass_01
ob_grass_01_018.instance_collection = col_grass_01
ob_grass_01_017.instance_collection = col_grass_01
ob_grass_01_016.instance_collection = col_grass_01
ob_grass_01_015.instance_collection = col_grass_01
ob_grass_01_014.instance_collection = col_grass_01
ob_grass_01_013.instance_collection = col_grass_01
ob_grass_01_012.instance_collection = col_grass_01
ob_grass_01_011.instance_collection = col_grass_01
ob_grass_01_010.instance_collection = col_grass_01
ob_grass_01_009.instance_collection = col_grass_01
ob_grass_01_008.instance_collection = col_grass_01
ob_grass_01_007.instance_collection = col_grass_01
ob_grass_01_006.instance_collection = col_grass_01
ob_grass_01_005.instance_collection = col_grass_01
ob_grass_01_004.instance_collection = col_grass_01
ob_grass_01_003.instance_collection = col_grass_01
ob_grass_01_002.instance_collection = col_grass_01
ob_grass_01_001.instance_collection = col_grass_01
ob_tree_03.instance_collection = col_tree_03
ob_tree_03_019.instance_collection = col_tree_03
ob_tree_03_018.instance_collection = col_tree_03
ob_tree_03_017.instance_collection = col_tree_03
ob_tree_03_016.instance_collection = col_tree_03
ob_tree_03_015.instance_collection = col_tree_03
ob_tree_03_014.instance_collection = col_tree_03
ob_tree_03_013.instance_collection = col_tree_03
ob_tree_03_012.instance_collection = col_tree_03
ob_tree_03_011.instance_collection = col_tree_03
ob_tree_03_010.instance_collection = col_tree_03
ob_tree_03_009.instance_collection = col_tree_03
ob_tree_03_008.instance_collection = col_tree_03
ob_tree_03_007.instance_collection = col_tree_03
ob_tree_03_006.instance_collection = col_tree_03
ob_tree_03_005.instance_collection = col_tree_03
ob_tree_03_004.instance_collection = col_tree_03
ob_tree_03_003.instance_collection = col_tree_03
ob_tree_03_002.instance_collection = col_tree_03
ob_tree_03_001.instance_collection = col_tree_03
ob_tree_02.instance_collection = col_tree_02
ob_tree_02_018.instance_collection = col_tree_02
ob_tree_02_017.instance_collection = col_tree_02
ob_tree_02_016.instance_collection = col_tree_02
ob_tree_02_015.instance_collection = col_tree_02
ob_tree_02_014.instance_collection = col_tree_02
ob_tree_02_013.instance_collection = col_tree_02
ob_tree_02_012.instance_collection = col_tree_02
ob_tree_02_011.instance_collection = col_tree_02
ob_tree_02_010.instance_collection = col_tree_02
ob_tree_02_009.instance_collection = col_tree_02
ob_tree_02_008.instance_collection = col_tree_02
ob_tree_02_007.instance_collection = col_tree_02
ob_tree_02_006.instance_collection = col_tree_02
ob_tree_02_005.instance_collection = col_tree_02
ob_tree_02_004.instance_collection = col_tree_02
ob_tree_02_003.instance_collection = col_tree_02
ob_tree_02_002.instance_collection = col_tree_02
ob_tree_02_001.instance_collection = col_tree_02
ob_tree_01.instance_collection = col_tree_01
ob_tree_01_012.instance_collection = col_tree_01
ob_tree_01_011.instance_collection = col_tree_01
ob_tree_01_010.instance_collection = col_tree_01
ob_tree_01_009.instance_collection = col_tree_01
ob_tree_01_008.instance_collection = col_tree_01
ob_tree_01_007.instance_collection = col_tree_01
ob_tree_01_006.instance_collection = col_tree_01
ob_tree_01_005.instance_collection = col_tree_01
ob_tree_01_004.instance_collection = col_tree_01
ob_tree_01_003.instance_collection = col_tree_01
ob_tree_01_002.instance_collection = col_tree_01
ob_tree_01_001.instance_collection = col_tree_01

# ---- collection membership
col_collection_1.objects.link(ob_ground_2_2)
col_collection_1.objects.link(ob_rock_02)
col_collection_1.objects.link(ob_rock_02_006)
col_collection_1.objects.link(ob_rock_02_005)
col_collection_1.objects.link(ob_rock_02_004)
col_collection_1.objects.link(ob_rock_02_003)
col_collection_1.objects.link(ob_rock_02_002)
col_collection_1.objects.link(ob_rock_02_001)
col_collection_1.objects.link(ob_rock_01)
col_collection_1.objects.link(ob_rock_01_007)
col_collection_1.objects.link(ob_rock_01_006)
col_collection_1.objects.link(ob_rock_01_005)
col_collection_1.objects.link(ob_rock_01_004)
col_collection_1.objects.link(ob_rock_01_003)
col_collection_1.objects.link(ob_rock_01_002)
col_collection_1.objects.link(ob_rock_01_001)
col_collection_1.objects.link(ob_grass_02)
col_collection_1.objects.link(ob_grass_02_030)
col_collection_1.objects.link(ob_grass_02_029)
col_collection_1.objects.link(ob_grass_02_028)
col_collection_1.objects.link(ob_grass_02_027)
col_collection_1.objects.link(ob_grass_02_026)
col_collection_1.objects.link(ob_grass_02_025)
col_collection_1.objects.link(ob_grass_02_024)
col_collection_1.objects.link(ob_grass_02_023)
col_collection_1.objects.link(ob_grass_02_022)
col_collection_1.objects.link(ob_grass_02_021)
col_collection_1.objects.link(ob_grass_02_020)
col_collection_1.objects.link(ob_grass_02_019)
col_collection_1.objects.link(ob_grass_02_018)
col_collection_1.objects.link(ob_grass_02_017)
col_collection_1.objects.link(ob_grass_02_016)
col_collection_1.objects.link(ob_grass_02_015)
col_collection_1.objects.link(ob_grass_02_014)
col_collection_1.objects.link(ob_grass_02_013)
col_collection_1.objects.link(ob_grass_02_012)
col_collection_1.objects.link(ob_grass_02_011)
col_collection_1.objects.link(ob_grass_02_010)
col_collection_1.objects.link(ob_grass_02_009)
col_collection_1.objects.link(ob_grass_02_008)
col_collection_1.objects.link(ob_grass_02_007)
col_collection_1.objects.link(ob_grass_02_006)
col_collection_1.objects.link(ob_grass_02_005)
col_collection_1.objects.link(ob_grass_02_004)
col_collection_1.objects.link(ob_grass_02_003)
col_collection_1.objects.link(ob_grass_02_002)
col_collection_1.objects.link(ob_grass_02_001)
col_collection_1.objects.link(ob_grass_01)
col_collection_1.objects.link(ob_grass_01_023)
col_collection_1.objects.link(ob_grass_01_022)
col_collection_1.objects.link(ob_grass_01_021)
col_collection_1.objects.link(ob_grass_01_020)
col_collection_1.objects.link(ob_grass_01_019)
col_collection_1.objects.link(ob_grass_01_018)
col_collection_1.objects.link(ob_grass_01_017)
col_collection_1.objects.link(ob_grass_01_016)
col_collection_1.objects.link(ob_grass_01_015)
col_collection_1.objects.link(ob_grass_01_014)
col_collection_1.objects.link(ob_grass_01_013)
col_collection_1.objects.link(ob_grass_01_012)
col_collection_1.objects.link(ob_grass_01_011)
col_collection_1.objects.link(ob_grass_01_010)
col_collection_1.objects.link(ob_grass_01_009)
col_collection_1.objects.link(ob_grass_01_008)
col_collection_1.objects.link(ob_grass_01_007)
col_collection_1.objects.link(ob_grass_01_006)
col_collection_1.objects.link(ob_grass_01_005)
col_collection_1.objects.link(ob_grass_01_004)
col_collection_1.objects.link(ob_grass_01_003)
col_collection_1.objects.link(ob_grass_01_002)
col_collection_1.objects.link(ob_grass_01_001)
col_collection_1.objects.link(ob_tree_03)
col_collection_1.objects.link(ob_tree_03_019)
col_collection_1.objects.link(ob_tree_03_018)
col_collection_1.objects.link(ob_tree_03_017)
col_collection_1.objects.link(ob_tree_03_016)
col_collection_1.objects.link(ob_tree_03_015)
col_collection_1.objects.link(ob_tree_03_014)
col_collection_1.objects.link(ob_tree_03_013)
col_collection_1.objects.link(ob_tree_03_012)
col_collection_1.objects.link(ob_tree_03_011)
col_collection_1.objects.link(ob_tree_03_010)
col_collection_1.objects.link(ob_tree_03_009)
col_collection_1.objects.link(ob_tree_03_008)
col_collection_1.objects.link(ob_tree_03_007)
col_collection_1.objects.link(ob_tree_03_006)
col_collection_1.objects.link(ob_tree_03_005)
col_collection_1.objects.link(ob_tree_03_004)
col_collection_1.objects.link(ob_tree_03_003)
col_collection_1.objects.link(ob_tree_03_002)
col_collection_1.objects.link(ob_tree_03_001)
col_collection_1.objects.link(ob_tree_02)
col_collection_1.objects.link(ob_tree_02_018)
col_collection_1.objects.link(ob_tree_02_017)
col_collection_1.objects.link(ob_tree_02_016)
col_collection_1.objects.link(ob_tree_02_015)
col_collection_1.objects.link(ob_tree_02_014)
col_collection_1.objects.link(ob_tree_02_013)
col_collection_1.objects.link(ob_tree_02_012)
col_collection_1.objects.link(ob_tree_02_011)
col_collection_1.objects.link(ob_tree_02_010)
col_collection_1.objects.link(ob_tree_02_009)
col_collection_1.objects.link(ob_tree_02_008)
col_collection_1.objects.link(ob_tree_02_007)
col_collection_1.objects.link(ob_tree_02_006)
col_collection_1.objects.link(ob_tree_02_005)
col_collection_1.objects.link(ob_tree_02_004)
col_collection_1.objects.link(ob_tree_02_003)
col_collection_1.objects.link(ob_tree_02_002)
col_collection_1.objects.link(ob_tree_02_001)
col_collection_1.objects.link(ob_tree_01)
col_collection_1.objects.link(ob_tree_01_012)
col_collection_1.objects.link(ob_tree_01_011)
col_collection_1.objects.link(ob_tree_01_010)
col_collection_1.objects.link(ob_tree_01_009)
col_collection_1.objects.link(ob_tree_01_008)
col_collection_1.objects.link(ob_tree_01_007)
col_collection_1.objects.link(ob_tree_01_006)
col_collection_1.objects.link(ob_tree_01_005)
col_collection_1.objects.link(ob_tree_01_004)
col_collection_1.objects.link(ob_tree_01_003)
col_collection_1.objects.link(ob_tree_01_002)
col_collection_1.objects.link(ob_tree_01_001)

# ---- scene / render settings (as saved in the file)
scene.frame_start = 1; scene.frame_end = 250; scene.frame_set(1)
scene.render.engine = 'BLENDER_EEVEE_NEXT'
scene.render.resolution_x = 1366
scene.render.resolution_y = 768
scene.render.resolution_percentage = 50
scene.render.dither_intensity = 0.0
scene.cycles.use_denoising = False
scene.cycles.samples = 128
scene.cycles.sampling_pattern = 'TABULATED_SOBOL'
scene.cycles.use_adaptive_sampling = False
scene.cycles.use_light_tree = False
scene.cycles.blur_glossy = 0.0
scene.cycles.sample_clamp_indirect = 0.0
scene.view_settings.view_transform = 'Standard'
bpy.context.view_layer.update()

# ---- added for rendering (the .blend has no active camera and no usable light): camera, sun
cam_auto = bpy.data.cameras.new('AutoCamera')
cam_auto.lens = 50.0
cam_auto.sensor_width = 36.0
cam_auto.clip_end = 2296.35
ob_auto_camera = bpy.data.objects.new('AutoCamera', cam_auto)
scene.collection.objects.link(ob_auto_camera)
ob_auto_camera.location = (280.846, -7.01582, 104.677)
ob_auto_camera.rotation_euler = (1.09748, -7.21219e-08, 0.694738)
scene.camera = ob_auto_camera
light_auto_sun = bpy.data.lights.new('AutoSun', 'SUN')
light_auto_sun.energy = 3.0
light_auto_sun.angle = 0.0523599
ob_auto_sun = bpy.data.objects.new('AutoSun', light_auto_sun)
scene.collection.objects.link(ob_auto_sun)
ob_auto_sun.rotation_euler = (0.872665, 0.174533, 0.523599)
bpy.context.view_layer.update()
